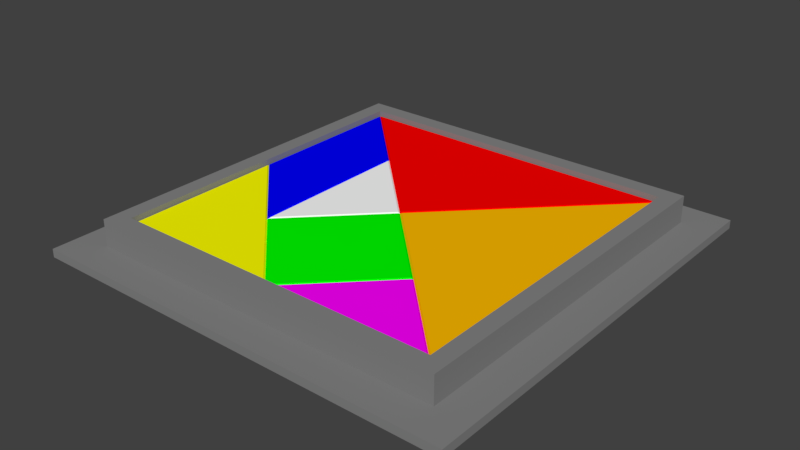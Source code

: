 # Source: tangram.blend  (saved by Blender 3.4.6; exported with 4.5.12 LTS)
import bpy
from mathutils import Matrix  # noqa: F401  (used for matrix-valued properties, if any)

bpy.ops.wm.read_factory_settings(use_empty=True)
scene = bpy.context.scene
scene.name = 'Scene'

# ---- collections
col_collection_1 = bpy.data.collections.new('Collection 1'); scene.collection.children.link(col_collection_1)

# ---- materials (node trees are filled in below, after node groups)
mat_arancio = bpy.data.materials.new('arancio')
mat_arancio.alpha_threshold = 0.0
mat_arancio.use_transparent_shadow = False
mat_arancio.diffuse_color = (1.0, 0.502, 0.0, 1.0)
mat_arancio.roughness = 0.5
mat_giallo = bpy.data.materials.new('giallo')
mat_giallo.alpha_threshold = 0.0
mat_giallo.use_transparent_shadow = False
mat_giallo.diffuse_color = (1.0, 1.0, 0.0, 1.0)
mat_giallo.roughness = 0.5
mat_grigio = bpy.data.materials.new('grigio')
mat_grigio.alpha_threshold = 0.0
mat_grigio.use_transparent_shadow = False
mat_grigio.diffuse_color = (1.0, 1.0, 1.0, 1.0)
mat_grigio.roughness = 0.5
mat_blu = bpy.data.materials.new('blu')
mat_blu.alpha_threshold = 0.0
mat_blu.use_transparent_shadow = False
mat_blu.diffuse_color = (0.0, 0.0, 1.0, 1.0)
mat_blu.roughness = 0.5
mat_verde = bpy.data.materials.new('verde')
mat_verde.alpha_threshold = 0.0
mat_verde.use_transparent_shadow = False
mat_verde.diffuse_color = (0.0, 1.0, 0.0, 1.0)
mat_verde.roughness = 0.5
mat_viola = bpy.data.materials.new('viola')
mat_viola.alpha_threshold = 0.0
mat_viola.use_transparent_shadow = False
mat_viola.diffuse_color = (1.0, 0.0, 1.0, 1.0)
mat_viola.roughness = 0.5
mat_rosso = bpy.data.materials.new('Rosso')
mat_rosso.alpha_threshold = 0.0
mat_rosso.use_transparent_shadow = False
mat_rosso.diffuse_color = (1.0, 0.0, 0.0, 1.0)
mat_rosso.roughness = 0.5
mat_base = bpy.data.materials.new('base')
mat_base.alpha_threshold = 0.0
mat_base.use_transparent_shadow = False
mat_base.diffuse_color = (0.2353, 0.2353, 0.2353, 1.0)
mat_base.roughness = 0.5

# ---- material node trees

# ---- world
world_world = bpy.data.worlds.new('World'); scene.world = world_world
world_world.color = (0.05088, 0.05088, 0.05088)
world_world.use_sun_shadow = False
world_world.sun_shadow_jitter_overblur = 0.0
world_world.cycles.sampling_method = 'MANUAL'

# ---- meshes
me_piece1 = bpy.data.meshes.new('piece1')
me_piece1.from_pydata([(-0.07014, -0.1541, -0.00984), (-0.07014, -0.1541, -0.00984), (0.08394, 0.0, -0.00984), (0.08394, 0.0, -0.00984), (0.08394, 0.0, -0.00984), (-0.07014, -0.1541, 0.00984), (-0.07014, -0.1541, 0.00984), (-0.07014, 0.1541, 0.00984), (-0.07014, 0.1541, 0.00984), (0.08394, 0.0, 0.00984), (0.08394, 0.0, 0.00984), (0.08394, 0.0, 0.00984), (-0.07014, 0.1541, -0.00984), (-0.07014, 0.1541, -0.00984), (0.0859, 0.0, 0.00862), (0.0859, 0.0, 0.00862), (-0.07153, 0.1574, -0.00862), (-0.07153, -0.1574, -0.00862), (0.0859, 0.0, -0.00862), (0.0859, 0.0, -0.00862), (-0.07153, 0.1574, 0.00862), (-0.07153, -0.1574, 0.00862)], [], [(12, 16, 18), (12, 18, 2), (7, 5, 9), (0, 16, 12), (16, 0, 17), (0, 3, 19), (0, 19, 17), (13, 4, 1), (8, 20, 6), (6, 20, 21), (20, 8, 10), (20, 10, 14), (15, 11, 6), (15, 6, 21), (20, 14, 18), (20, 18, 16), (21, 20, 16), (21, 16, 17), (15, 21, 17), (15, 17, 19)])
me_piece1.polygons.foreach_set('use_smooth', [True] * 20)
_k = set([(0, 16), (0, 17), (0, 19), (6, 15), (6, 21), (8, 20), (12, 16), (12, 18), (14, 20), (15, 17), (15, 21), (16, 17), (16, 18), (16, 20), (17, 19), (17, 21), (18, 20), (20, 21)])
me_piece1.attributes.new('sharp_edge', 'BOOLEAN', 'EDGE').data.foreach_set('value', [ (min(e.vertices), max(e.vertices)) in _k for e in me_piece1.edges])
_uv = me_piece1.uv_layers.new(name='UVMap')
_uv.uv.foreach_set('vector', [0.9912, 0.01067, 1.0, 0.0, 0.0, 0.5, 0.9912, 0.01067, 0.0, 0.5, 0.0125, 0.5, 0.9912, 0.01067, 0.9912, 0.9893, 0.0125, 0.5, 0.9912, 0.9893, 1.0, 0.0, 0.9912, 0.01067, 1.0, 0.0, 0.9912, 0.9893, 1.0, 1.0, 0.9912, 0.9893, 0.0125, 0.5, 0.0, 0.5, 0.9912, 0.9893, 0.0, 0.5, 1.0, 1.0, 0.9912, 0.01067, 0.0125, 0.5, 0.9912, 0.9893, 0.9912, 0.01067, 1.0, 0.0, 0.9912, 0.9893, 0.9912, 0.9893, 1.0, 0.0, 1.0, 1.0, 1.0, 0.0, 0.9912, 0.01067, 0.0125, 0.5, 1.0, 0.0, 0.0125, 0.5, 0.0, 0.5, 0.0, 0.5, 0.0125, 0.5, 0.9912, 0.9893, 0.0, 0.5, 0.9912, 0.9893, 1.0, 1.0, 1.0, 0.0, 0.0, 0.5, 0.0, 0.5, 1.0, 0.0, 0.0, 0.5, 1.0, 0.0, 1.0, 1.0, 1.0, 0.0, 1.0, 0.0, 1.0, 1.0, 1.0, 0.0, 1.0, 1.0, 0.0, 0.5, 1.0, 1.0, 1.0, 1.0, 0.0, 0.5, 1.0, 1.0, 0.0, 0.5])
me_piece1.materials.append(mat_arancio)
me_piece1.use_remesh_preserve_volume = False
me_piece1.use_remesh_preserve_attributes = False
me_piece1.use_mirror_vertex_groups = False
me_piece1.update()
me_piece1.normals_split_custom_set([tuple(v) for v in zip(*[iter([0.466, 0.466, -0.7522, 0.466, 0.466, -0.7522, 0.466, 0.466, -0.7522, 0.466, 0.466, -0.7522, 0.466, 0.466, -0.7522, 0.466, 0.466, -0.7522, 0.0, 0.0, 1.0, 0.0, 0.0, 1.0, 0.0, 0.0, 1.0, -0.659, 0.0, -0.7522, -0.659, 0.0, -0.7522, -0.659, 0.0, -0.7522, -0.659, 0.0, -0.7522, -0.659, 0.0, -0.7522, -0.659, 0.0, -0.7522, 0.466, -0.466, -0.7522, 0.466, -0.466, -0.7522, 0.466, -0.466, -0.7522, 0.466, -0.466, -0.7522, 0.466, -0.466, -0.7522, 0.466, -0.466, -0.7522, 0.0, 0.0, -1.0, 0.0, 0.0, -1.0, 0.0, 0.0, -1.0, -0.659, 0.0, 0.7522, -0.659, 0.0, 0.7522, -0.659, 0.0, 0.7522, -0.659, 0.0, 0.7522, -0.659, 0.0, 0.7522, -0.659, 0.0, 0.7522, 0.466, 0.466, 0.7522, 0.466, 0.466, 0.7522, 0.466, 0.466, 0.7522, 0.466, 0.466, 0.7522, 0.466, 0.466, 0.7522, 0.466, 0.466, 0.7522, 0.466, -0.466, 0.7522, 0.466, -0.466, 0.7522, 0.466, -0.466, 0.7522, 0.466, -0.466, 0.7522, 0.466, -0.466, 0.7522, 0.466, -0.466, 0.7522, 0.7071, 0.7071, 0.0, 0.7071, 0.7071, 0.0, 0.7071, 0.7071, 0.0, 0.7071, 0.7071, 0.0, 0.7071, 0.7071, 0.0, 0.7071, 0.7071, 0.0, -1.0, 0.0, 0.0, -1.0, 0.0, 0.0, -1.0, 0.0, 0.0, -1.0, 0.0, 0.0, -1.0, 0.0, 0.0, -1.0, 0.0, 0.0, 0.7071, -0.7071, 0.0, 0.7071, -0.7071, 0.0, 0.7071, -0.7071, 0.0, 0.7071, -0.7071, 0.0, 0.7071, -0.7071, 0.0, 0.7071, -0.7071, 0.0])] * 3)])
me_piece2 = bpy.data.meshes.new('piece2')
me_piece2.from_pydata([(0.04157, -0.1111, -0.00984), (0.04157, -0.1111, -0.00984), (-0.1111, 0.04157, 0.00984), (-0.1111, 0.04157, 0.00984), (0.04157, -0.1111, 0.00984), (0.04157, -0.1111, 0.00984), (0.04157, 0.04157, 0.00984), (0.04157, 0.04157, 0.00984), (0.04157, 0.04157, 0.00984), (-0.1111, 0.04157, -0.00984), (-0.1111, 0.04157, -0.00984), (0.04157, 0.04157, -0.00984), (0.04157, 0.04157, -0.00984), (0.04157, 0.04157, -0.00984), (0.04296, -0.1145, -0.00862), (-0.1145, 0.04296, 0.00862), (0.04296, 0.04296, 0.00862), (0.04296, 0.04296, 0.00862), (0.04296, -0.1145, 0.00862), (-0.1145, 0.04296, -0.00862), (0.04296, 0.04296, -0.00862), (0.04296, 0.04296, -0.00862)], [], [(2, 4, 6), (7, 16, 3), (3, 16, 15), (5, 3, 15), (5, 15, 18), (8, 5, 18), (8, 18, 17), (0, 9, 11), (20, 12, 10), (20, 10, 19), (14, 19, 10), (14, 10, 1), (21, 14, 1), (21, 1, 13), (18, 15, 19), (18, 19, 14), (16, 20, 19), (16, 19, 15), (17, 18, 14), (17, 14, 21)])
me_piece2.polygons.foreach_set('use_smooth', [True] * 20)
_k = set([(1, 14), (1, 21), (3, 15), (3, 16), (5, 18), (10, 19), (10, 20), (14, 17), (14, 18), (14, 19), (14, 21), (15, 16), (15, 18), (15, 19), (17, 18), (19, 20)])
me_piece2.attributes.new('sharp_edge', 'BOOLEAN', 'EDGE').data.foreach_set('value', [ (min(e.vertices), max(e.vertices)) in _k for e in me_piece2.edges])
_uv = me_piece2.uv_layers.new(name='UVMap')
_uv.uv.foreach_set('vector', [0.9787, 0.008839, 0.008839, 0.9787, 0.008839, 0.008839, 0.008839, 0.008839, 1.667e-07, 0.0, 0.9787, 0.008839, 0.9787, 0.008839, 1.667e-07, 0.0, 1.0, 1.667e-07, 0.008839, 0.9787, 0.9787, 0.008839, 1.0, 1.667e-07, 0.008839, 0.9787, 1.0, 1.667e-07, 0.0, 1.0, 0.008839, 0.008839, 0.008839, 0.9787, 0.0, 1.0, 0.008839, 0.008839, 0.0, 1.0, 1.667e-07, 0.0, 0.008839, 0.9787, 0.9787, 0.008839, 0.008839, 0.008839, 1.667e-07, 0.0, 0.008839, 0.008839, 0.9787, 0.008839, 1.667e-07, 0.0, 0.9787, 0.008839, 1.0, 1.667e-07, 0.0, 1.0, 1.0, 1.667e-07, 0.9787, 0.008839, 0.0, 1.0, 0.9787, 0.008839, 0.008839, 0.9787, 1.667e-07, 0.0, 0.0, 1.0, 0.008839, 0.9787, 1.667e-07, 0.0, 0.008839, 0.9787, 0.008839, 0.008839, 0.0, 1.0, 1.0, 1.667e-07, 1.0, 1.667e-07, 0.0, 1.0, 1.0, 1.667e-07, 0.0, 1.0, 1.667e-07, 0.0, 1.667e-07, 0.0, 1.0, 1.667e-07, 1.667e-07, 0.0, 1.0, 1.667e-07, 1.0, 1.667e-07, 1.667e-07, 0.0, 0.0, 1.0, 0.0, 1.0, 1.667e-07, 0.0, 0.0, 1.0, 1.667e-07, 0.0])
me_piece2.materials.append(mat_giallo)
me_piece2.use_remesh_preserve_volume = False
me_piece2.use_remesh_preserve_attributes = False
me_piece2.use_mirror_vertex_groups = False
me_piece2.update()
me_piece2.normals_split_custom_set([tuple(v) for v in zip(*[iter([0.0, 0.0, 1.0, 0.0, 0.0, 1.0, 0.0, 0.0, 1.0, 6.44e-08, 0.659, 0.7522, 6.44e-08, 0.659, 0.7522, 6.44e-08, 0.659, 0.7522, 0.0, 0.659, 0.7522, 0.0, 0.659, 0.7522, 0.0, 0.659, 0.7522, -0.466, -0.466, 0.7522, -0.466, -0.466, 0.7522, -0.466, -0.466, 0.7522, -0.466, -0.466, 0.7522, -0.466, -0.466, 0.7522, -0.466, -0.466, 0.7522, 0.659, 0.0, 0.7522, 0.659, 0.0, 0.7522, 0.659, 0.0, 0.7522, 0.659, 0.0, 0.7522, 0.659, 0.0, 0.7522, 0.659, 0.0, 0.7522, -2.591e-09, 0.0, -1.0, -2.591e-09, 0.0, -1.0, -2.591e-09, 0.0, -1.0, 5.932e-08, 0.659, -0.7522, 5.932e-08, 0.659, -0.7522, 5.932e-08, 0.659, -0.7522, 0.0, 0.659, -0.7522, 0.0, 0.659, -0.7522, 0.0, 0.659, -0.7522, -0.466, -0.466, -0.7522, -0.466, -0.466, -0.7522, -0.466, -0.466, -0.7522, -0.466, -0.466, -0.7522, -0.466, -0.466, -0.7522, -0.466, -0.466, -0.7522, 0.659, 0.0, -0.7522, 0.659, 0.0, -0.7522, 0.659, 0.0, -0.7522, 0.659, 0.0, -0.7522, 0.659, 0.0, -0.7522, 0.659, 0.0, -0.7522, -0.7071, -0.7071, 0.0, -0.7071, -0.7071, 0.0, -0.7071, -0.7071, 0.0, -0.7071, -0.7071, 0.0, -0.7071, -0.7071, 0.0, -0.7071, -0.7071, 0.0, 0.0, 1.0, 0.0, 0.0, 1.0, 0.0, 0.0, 1.0, 0.0, 0.0, 1.0, 0.0, 0.0, 1.0, 0.0, 0.0, 1.0, 0.0, 1.0, 0.0, 0.0, 1.0, 0.0, 0.0, 1.0, 0.0, 0.0, 1.0, 0.0, 0.0, 1.0, 0.0, 0.0, 1.0, 0.0, 0.0])] * 3)])
me_piece3 = bpy.data.meshes.new('piece3')
me_piece3.from_pydata([(0.03436, 0.07536, -0.00984), (0.03436, 0.07536, -0.00984), (-0.041, 6.773e-10, 0.00984), (-0.041, 6.773e-10, 0.00984), (-0.041, 6.773e-10, 0.00984), (0.03436, 0.07536, 0.00984), (0.03436, 0.07536, 0.00984), (0.03436, -0.07536, 0.00984), (0.03436, -0.07536, 0.00984), (0.03436, -0.07536, -0.00984), (0.03436, -0.07536, -0.00984), (-0.041, 6.773e-10, -0.00984), (-0.041, 6.773e-10, -0.00984), (-0.041, 6.773e-10, -0.00984), (0.03575, 0.07872, -0.00862), (0.03575, -0.07872, 0.00862), (-0.04297, 6.773e-10, 0.00862), (-0.04297, 6.773e-10, 0.00862), (0.03575, 0.07872, 0.00862), (0.03575, -0.07872, -0.00862), (-0.04297, 6.773e-10, -0.00862), (-0.04297, 6.773e-10, -0.00862)], [], [(7, 2, 16), (7, 16, 15), (8, 5, 3), (6, 7, 15), (6, 15, 18), (4, 6, 18), (4, 18, 17), (0, 9, 11), (19, 20, 12), (19, 12, 10), (14, 19, 10), (14, 10, 1), (21, 14, 1), (21, 1, 13), (18, 15, 19), (18, 19, 14), (15, 16, 20), (15, 20, 19), (17, 18, 14), (17, 14, 21)])
me_piece3.polygons.foreach_set('use_smooth', [True] * 20)
_k = set([(1, 14), (1, 21), (6, 18), (7, 15), (7, 16), (10, 19), (14, 17), (14, 18), (14, 19), (14, 21), (15, 16), (15, 18), (15, 19), (15, 20), (17, 18), (19, 20)])
me_piece3.attributes.new('sharp_edge', 'BOOLEAN', 'EDGE').data.foreach_set('value', [ (min(e.vertices), max(e.vertices)) in _k for e in me_piece3.edges])
_uv = me_piece3.uv_layers.new(name='UVMap')
_uv.uv.foreach_set('vector', [0.01768, 0.9787, 0.975, 0.5, 1.0, 0.5, 0.01768, 0.9787, 1.0, 0.5, 0.0, 1.0, 0.01768, 0.9787, 0.01768, 0.02134, 0.975, 0.5, 0.01768, 0.02134, 0.01768, 0.9787, 0.0, 1.0, 0.01768, 0.02134, 0.0, 1.0, 0.0, 0.0, 0.975, 0.5, 0.01768, 0.02134, 0.0, 0.0, 0.975, 0.5, 0.0, 0.0, 1.0, 0.5, 0.01768, 0.02134, 0.01768, 0.9787, 0.975, 0.5, 0.0, 1.0, 1.0, 0.5, 0.975, 0.5, 0.0, 1.0, 0.975, 0.5, 0.01768, 0.9787, 0.0, 0.0, 0.0, 1.0, 0.01768, 0.9787, 0.0, 0.0, 0.01768, 0.9787, 0.01768, 0.02134, 1.0, 0.5, 0.0, 0.0, 0.01768, 0.02134, 1.0, 0.5, 0.01768, 0.02134, 0.975, 0.5, 0.0, 0.0, 0.0, 1.0, 0.0, 1.0, 0.0, 0.0, 0.0, 1.0, 0.0, 0.0, 0.0, 1.0, 1.0, 0.5, 1.0, 0.5, 0.0, 1.0, 1.0, 0.5, 0.0, 1.0, 1.0, 0.5, 0.0, 0.0, 0.0, 0.0, 1.0, 0.5, 0.0, 0.0, 1.0, 0.5])
me_piece3.materials.append(mat_grigio)
me_piece3.use_remesh_preserve_volume = False
me_piece3.use_remesh_preserve_attributes = False
me_piece3.use_mirror_vertex_groups = False
me_piece3.update()
me_piece3.normals_split_custom_set([tuple(v) for v in zip(*[iter([-0.466, -0.466, 0.7522, -0.466, -0.466, 0.7522, -0.466, -0.466, 0.7522, -0.466, -0.466, 0.7522, -0.466, -0.466, 0.7522, -0.466, -0.466, 0.7522, 0.0, 0.0, 1.0, 0.0, 0.0, 1.0, 0.0, 0.0, 1.0, 0.659, 0.0, 0.7522, 0.659, 0.0, 0.7522, 0.659, 0.0, 0.7522, 0.659, 0.0, 0.7522, 0.659, 0.0, 0.7522, 0.659, 0.0, 0.7522, -0.466, 0.466, 0.7522, -0.466, 0.466, 0.7522, -0.466, 0.466, 0.7522, -0.466, 0.466, 0.7522, -0.466, 0.466, 0.7522, -0.466, 0.466, 0.7522, 0.0, 0.0, -1.0, 0.0, 0.0, -1.0, 0.0, 0.0, -1.0, -0.466, -0.466, -0.7522, -0.466, -0.466, -0.7522, -0.466, -0.466, -0.7522, -0.466, -0.466, -0.7522, -0.466, -0.466, -0.7522, -0.466, -0.466, -0.7522, 0.659, 0.0, -0.7522, 0.659, 0.0, -0.7522, 0.659, 0.0, -0.7522, 0.659, 0.0, -0.7522, 0.659, 0.0, -0.7522, 0.659, 0.0, -0.7522, -0.466, 0.466, -0.7522, -0.466, 0.466, -0.7522, -0.466, 0.466, -0.7522, -0.466, 0.466, -0.7522, -0.466, 0.466, -0.7522, -0.466, 0.466, -0.7522, 1.0, 0.0, 0.0, 1.0, 0.0, 0.0, 1.0, 0.0, 0.0, 1.0, 0.0, 0.0, 1.0, 0.0, 0.0, 1.0, 0.0, 0.0, -0.7071, -0.7071, 0.0, -0.7071, -0.7071, 0.0, -0.7071, -0.7071, 0.0, -0.7071, -0.7071, 0.0, -0.7071, -0.7071, 0.0, -0.7071, -0.7071, 0.0, -0.7071, 0.7071, 0.0, -0.7071, 0.7071, 0.0, -0.7071, 0.7071, 0.0, -0.7071, 0.7071, 0.0, -0.7071, 0.7071, 0.0, -0.7071, 0.7071, 0.0])] * 3)])
me_piece4 = bpy.data.meshes.new('piece4')
me_piece4.from_pydata([(0.04349, -0.1091, -0.00984), (0.04349, -0.1091, -0.00984), (-0.03244, 0.1203, 0.00984), (-0.03244, 0.1203, 0.00984), (0.04349, 0.04436, 0.00984), (0.04349, 0.04436, 0.00984), (0.04349, -0.1091, 0.00984), (0.04349, -0.1091, 0.00984), (-0.03244, -0.0332, 0.00984), (-0.03244, -0.0332, 0.00984), (-0.03244, -0.0332, 0.00984), (-0.03244, -0.0332, -0.00984), (-0.03244, -0.0332, -0.00984), (-0.03244, -0.0332, -0.00984), (0.04488, 0.04494, 0.00862), (-0.03244, 0.1203, -0.00984), (-0.03244, 0.1203, -0.00984), (0.04349, 0.04436, -0.00984), (0.04349, 0.04436, -0.00984), (0.04488, -0.1125, 0.00862), (-0.03384, -0.03378, 0.00862), (-0.03384, -0.03378, 0.00862), (0.04488, -0.1125, -0.008621), (-0.03384, 0.1237, -0.008621), (-0.03384, 0.1237, 0.00862), (0.04488, 0.04494, -0.008621), (-0.03384, -0.03378, -0.008621), (-0.03384, -0.03378, -0.008621)], [], [(6, 8, 20), (6, 20, 19), (4, 2, 9), (4, 9, 7), (5, 6, 19), (5, 19, 14), (3, 5, 14), (3, 14, 24), (10, 3, 24), (10, 24, 21), (15, 17, 11), (0, 11, 17), (22, 26, 12), (22, 12, 1), (25, 22, 1), (25, 1, 18), (23, 25, 18), (23, 18, 16), (27, 23, 16), (27, 16, 13), (24, 14, 25), (24, 25, 23), (14, 19, 22), (14, 22, 25), (19, 20, 26), (19, 26, 22), (21, 24, 23), (21, 23, 27)])
me_piece4.polygons.foreach_set('use_smooth', [True] * 28)
_k = set([(1, 22), (3, 24), (5, 14), (6, 19), (6, 20), (14, 19), (14, 24), (14, 25), (16, 23), (16, 27), (18, 25), (19, 20), (19, 22), (19, 26), (21, 23), (21, 24), (22, 25), (22, 26), (23, 24), (23, 25), (23, 27)])
me_piece4.attributes.new('sharp_edge', 'BOOLEAN', 'EDGE').data.foreach_set('value', [ (min(e.vertices), max(e.vertices)) in _k for e in me_piece4.edges])
_uv = me_piece4.uv_layers.new(name='UVMap')
_uv.uv.foreach_set('vector', [0.01768, 0.9858, 0.9823, 0.6642, 1.0, 0.6667, 0.01768, 0.9858, 1.0, 0.6667, 0.0, 1.0, 0.01768, 0.3358, 0.9823, 0.01423, 0.9823, 0.6642, 0.01768, 0.3358, 0.9823, 0.6642, 0.01768, 0.9858, 0.01768, 0.3358, 0.01768, 0.9858, 0.0, 1.0, 0.01768, 0.3358, 0.0, 1.0, 3.334e-07, 0.3333, 0.9823, 0.01423, 0.01768, 0.3358, 3.334e-07, 0.3333, 0.9823, 0.01423, 3.334e-07, 0.3333, 1.0, 0.0, 0.9823, 0.6642, 0.9823, 0.01423, 1.0, 0.0, 0.9823, 0.6642, 1.0, 0.0, 1.0, 0.6667, 0.9823, 0.01423, 0.01768, 0.3358, 0.9823, 0.6642, 0.01768, 0.9858, 0.9823, 0.6642, 0.01768, 0.3358, 0.0, 1.0, 1.0, 0.6667, 0.9823, 0.6642, 0.0, 1.0, 0.9823, 0.6642, 0.01768, 0.9858, 3.334e-07, 0.3333, 0.0, 1.0, 0.01768, 0.9858, 3.334e-07, 0.3333, 0.01768, 0.9858, 0.01768, 0.3358, 1.0, 0.0, 3.334e-07, 0.3333, 0.01768, 0.3358, 1.0, 0.0, 0.01768, 0.3358, 0.9823, 0.01423, 1.0, 0.6667, 1.0, 0.0, 0.9823, 0.01423, 1.0, 0.6667, 0.9823, 0.01423, 0.9823, 0.6642, 1.0, 0.0, 3.334e-07, 0.3333, 3.334e-07, 0.3333, 1.0, 0.0, 3.334e-07, 0.3333, 1.0, 0.0, 3.334e-07, 0.3333, 0.0, 1.0, 0.0, 1.0, 3.334e-07, 0.3333, 0.0, 1.0, 3.334e-07, 0.3333, 0.0, 1.0, 1.0, 0.6667, 1.0, 0.6667, 0.0, 1.0, 1.0, 0.6667, 0.0, 1.0, 1.0, 0.6667, 1.0, 0.0, 1.0, 0.0, 1.0, 0.6667, 1.0, 0.0, 1.0, 0.6667])
me_piece4.materials.append(mat_blu)
me_piece4.use_remesh_preserve_volume = False
me_piece4.use_remesh_preserve_attributes = False
me_piece4.use_mirror_vertex_groups = False
me_piece4.update()
me_piece4.normals_split_custom_set([tuple(v) for v in zip(*[iter([-0.466, -0.466, 0.7522, -0.466, -0.466, 0.7522, -0.466, -0.466, 0.7522, -0.466, -0.466, 0.7522, -0.466, -0.466, 0.7522, -0.466, -0.466, 0.7522, 0.0, 0.0, 1.0, 0.0, 0.0, 1.0, 0.0, 0.0, 1.0, 0.0, 0.0, 1.0, 0.0, 0.0, 1.0, 0.0, 0.0, 1.0, 0.659, 0.0, 0.7522, 0.659, 0.0, 0.7522, 0.659, 0.0, 0.7522, 0.659, 0.0, 0.7522, 0.659, 0.0, 0.7522, 0.659, 0.0, 0.7522, 0.466, 0.466, 0.7522, 0.466, 0.466, 0.7522, 0.466, 0.466, 0.7522, 0.466, 0.466, 0.7522, 0.466, 0.466, 0.7522, 0.466, 0.466, 0.7522, -0.659, 0.0, 0.7522, -0.659, 0.0, 0.7522, -0.659, 0.0, 0.7522, -0.659, 0.0, 0.7522, -0.659, 0.0, 0.7522, -0.659, 0.0, 0.7522, 0.0, 0.0, -1.0, 0.0, 0.0, -1.0, 0.0, 0.0, -1.0, 0.0, 0.0, -1.0, 0.0, 0.0, -1.0, 0.0, 0.0, -1.0, -0.466, -0.466, -0.7522, -0.466, -0.466, -0.7522, -0.466, -0.466, -0.7522, -0.466, -0.466, -0.7522, -0.466, -0.466, -0.7522, -0.466, -0.466, -0.7522, 0.659, 0.0, -0.7522, 0.659, 0.0, -0.7522, 0.659, 0.0, -0.7522, 0.659, 0.0, -0.7522, 0.659, 0.0, -0.7522, 0.659, 0.0, -0.7522, 0.466, 0.466, -0.7522, 0.466, 0.466, -0.7522, 0.466, 0.466, -0.7522, 0.466, 0.466, -0.7522, 0.466, 0.466, -0.7522, 0.466, 0.466, -0.7522, -0.659, 0.0, -0.7522, -0.659, 0.0, -0.7522, -0.659, 0.0, -0.7522, -0.659, 0.0, -0.7522, -0.659, 0.0, -0.7522, -0.659, 0.0, -0.7522, 0.7071, 0.7071, 0.0, 0.7071, 0.7071, 0.0, 0.7071, 0.7071, 0.0, 0.7071, 0.7071, 0.0, 0.7071, 0.7071, 0.0, 0.7071, 0.7071, 0.0, 1.0, 0.0, 0.0, 1.0, 0.0, 0.0, 1.0, 0.0, 0.0, 1.0, 0.0, 0.0, 1.0, 0.0, 0.0, 1.0, 0.0, 0.0, -0.7071, -0.7071, 0.0, -0.7071, -0.7071, 0.0, -0.7071, -0.7071, 0.0, -0.7071, -0.7071, 0.0, -0.7071, -0.7071, 0.0, -0.7071, -0.7071, 0.0, -1.0, 0.0, 0.0, -1.0, 0.0, 0.0, -1.0, 0.0, 0.0, -1.0, 0.0, 0.0, -1.0, 0.0, 0.0, -1.0, 0.0, 0.0])] * 3)])
me_piece5 = bpy.data.meshes.new('piece5')
me_piece5.from_pydata([(0.0111, -0.07675, -0.00984), (0.0111, -0.07675, -0.00984), (0.0111, 0.07675, 0.00984), (0.0111, 0.07675, 0.00984), (0.08785, -1.49e-08, 0.00984), (0.08785, -1.49e-08, 0.00984), (0.0111, -0.07675, 0.00984), (0.0111, -0.07675, 0.00984), (-0.06564, -1.49e-08, 0.00984), (-0.06564, -1.49e-08, 0.00984), (-0.06564, -1.49e-08, 0.00984), (-0.06564, -1.49e-08, -0.00984), (-0.06564, -1.49e-08, -0.00984), (-0.06564, -1.49e-08, -0.00984), (0.08982, -1.49e-08, 0.00862), (0.0111, 0.07675, -0.00984), (0.0111, 0.07675, -0.00984), (0.08785, -1.49e-08, -0.00984), (0.08785, -1.49e-08, -0.00984), (0.0111, -0.07872, 0.00862), (-0.06761, -1.49e-08, 0.00862), (-0.06761, -1.49e-08, 0.00862), (0.0111, -0.07872, -0.008621), (0.0111, 0.07872, -0.008621), (0.0111, 0.07872, 0.00862), (0.08982, -1.49e-08, -0.008621), (-0.06761, -1.49e-08, -0.008621), (-0.06761, -1.49e-08, -0.008621)], [], [(6, 8, 20), (6, 20, 19), (2, 9, 4), (4, 9, 7), (5, 6, 19), (5, 19, 14), (3, 5, 14), (3, 14, 24), (10, 3, 24), (10, 24, 21), (15, 17, 11), (0, 11, 17), (22, 26, 12), (22, 12, 1), (25, 22, 1), (25, 1, 18), (23, 25, 18), (23, 18, 16), (27, 23, 16), (27, 16, 13), (24, 14, 25), (24, 25, 23), (14, 19, 22), (14, 22, 25), (19, 20, 26), (19, 26, 22), (21, 24, 23), (21, 23, 27)])
me_piece5.polygons.foreach_set('use_smooth', [True] * 28)
_k = set([(1, 22), (3, 24), (5, 14), (6, 19), (6, 20), (14, 19), (14, 24), (14, 25), (16, 23), (16, 27), (18, 25), (19, 20), (19, 22), (19, 26), (21, 23), (21, 24), (22, 25), (22, 26), (23, 24), (23, 25), (23, 27)])
me_piece5.attributes.new('sharp_edge', 'BOOLEAN', 'EDGE').data.foreach_set('value', [ (min(e.vertices), max(e.vertices)) in _k for e in me_piece5.edges])
_uv = me_piece5.uv_layers.new(name='UVMap')
_uv.uv.foreach_set('vector', [0.5, 0.9875, 0.9875, 0.5, 1.0, 0.5, 0.5, 0.9875, 1.0, 0.5, 0.5, 1.0, 0.5, 0.0125, 0.9875, 0.5, 0.0125, 0.5, 0.0125, 0.5, 0.9875, 0.5, 0.5, 0.9875, 0.0125, 0.5, 0.5, 0.9875, 0.5, 1.0, 0.0125, 0.5, 0.5, 1.0, 0.0, 0.5, 0.5, 0.0125, 0.0125, 0.5, 0.0, 0.5, 0.5, 0.0125, 0.0, 0.5, 0.5, 0.0, 0.9875, 0.5, 0.5, 0.0125, 0.5, 0.0, 0.9875, 0.5, 0.5, 0.0, 1.0, 0.5, 0.5, 0.0125, 0.0125, 0.5, 0.9875, 0.5, 0.5, 0.9875, 0.9875, 0.5, 0.0125, 0.5, 0.5, 1.0, 1.0, 0.5, 0.9875, 0.5, 0.5, 1.0, 0.9875, 0.5, 0.5, 0.9875, 0.0, 0.5, 0.5, 1.0, 0.5, 0.9875, 0.0, 0.5, 0.5, 0.9875, 0.0125, 0.5, 0.5, 0.0, 0.0, 0.5, 0.0125, 0.5, 0.5, 0.0, 0.0125, 0.5, 0.5, 0.0125, 1.0, 0.5, 0.5, 0.0, 0.5, 0.0125, 1.0, 0.5, 0.5, 0.0125, 0.9875, 0.5, 0.5, 0.0, 0.0, 0.5, 0.0, 0.5, 0.5, 0.0, 0.0, 0.5, 0.5, 0.0, 0.0, 0.5, 0.5, 1.0, 0.5, 1.0, 0.0, 0.5, 0.5, 1.0, 0.0, 0.5, 0.5, 1.0, 1.0, 0.5, 1.0, 0.5, 0.5, 1.0, 1.0, 0.5, 0.5, 1.0, 1.0, 0.5, 0.5, 0.0, 0.5, 0.0, 1.0, 0.5, 0.5, 0.0, 1.0, 0.5])
me_piece5.materials.append(mat_verde)
me_piece5.use_remesh_preserve_volume = False
me_piece5.use_remesh_preserve_attributes = False
me_piece5.use_mirror_vertex_groups = False
me_piece5.update()
me_piece5.normals_split_custom_set([tuple(v) for v in zip(*[iter([-0.466, -0.466, 0.7522, -0.466, -0.466, 0.7522, -0.466, -0.466, 0.7522, -0.466, -0.466, 0.7522, -0.466, -0.466, 0.7522, -0.466, -0.466, 0.7522, 0.0, 0.0, 1.0, 0.0, 0.0, 1.0, 0.0, 0.0, 1.0, 0.0, 0.0, 1.0, 0.0, 0.0, 1.0, 0.0, 0.0, 1.0, 0.466, -0.466, 0.7522, 0.466, -0.466, 0.7522, 0.466, -0.466, 0.7522, 0.466, -0.466, 0.7522, 0.466, -0.466, 0.7522, 0.466, -0.466, 0.7522, 0.466, 0.466, 0.7522, 0.466, 0.466, 0.7522, 0.466, 0.466, 0.7522, 0.466, 0.466, 0.7522, 0.466, 0.466, 0.7522, 0.466, 0.466, 0.7522, -0.466, 0.466, 0.7522, -0.466, 0.466, 0.7522, -0.466, 0.466, 0.7522, -0.466, 0.466, 0.7522, -0.466, 0.466, 0.7522, -0.466, 0.466, 0.7522, 0.0, 0.0, -1.0, 0.0, 0.0, -1.0, 0.0, 0.0, -1.0, 0.0, 0.0, -1.0, 0.0, 0.0, -1.0, 0.0, 0.0, -1.0, -0.466, -0.466, -0.7522, -0.466, -0.466, -0.7522, -0.466, -0.466, -0.7522, -0.466, -0.466, -0.7522, -0.466, -0.466, -0.7522, -0.466, -0.466, -0.7522, 0.466, -0.466, -0.7522, 0.466, -0.466, -0.7522, 0.466, -0.466, -0.7522, 0.466, -0.466, -0.7522, 0.466, -0.466, -0.7522, 0.466, -0.466, -0.7522, 0.466, 0.466, -0.7522, 0.466, 0.466, -0.7522, 0.466, 0.466, -0.7522, 0.466, 0.466, -0.7522, 0.466, 0.466, -0.7522, 0.466, 0.466, -0.7522, -0.466, 0.466, -0.7522, -0.466, 0.466, -0.7522, -0.466, 0.466, -0.7522, -0.466, 0.466, -0.7522, -0.466, 0.466, -0.7522, -0.466, 0.466, -0.7522, 0.7071, 0.7071, 0.0, 0.7071, 0.7071, 0.0, 0.7071, 0.7071, 0.0, 0.7071, 0.7071, 0.0, 0.7071, 0.7071, 0.0, 0.7071, 0.7071, 0.0, 0.7071, -0.7071, 0.0, 0.7071, -0.7071, 0.0, 0.7071, -0.7071, 0.0, 0.7071, -0.7071, 0.0, 0.7071, -0.7071, 0.0, 0.7071, -0.7071, 0.0, -0.7071, -0.7071, 0.0, -0.7071, -0.7071, 0.0, -0.7071, -0.7071, 0.0, -0.7071, -0.7071, 0.0, -0.7071, -0.7071, 0.0, -0.7071, -0.7071, 0.0, -0.7071, 0.7071, 0.0, -0.7071, 0.7071, 0.0, -0.7071, 0.7071, 0.0, -0.7071, 0.7071, 0.0, -0.7071, 0.7071, 0.0, -0.7071, 0.7071, 0.0])] * 3)])
me_piece6 = bpy.data.meshes.new('piece6')
me_piece6.from_pydata([(-0.01401, -0.05501, -0.00984), (-0.01401, -0.05501, -0.00984), (0.06135, 0.02035, 0.00984), (0.06135, 0.02035, 0.00984), (0.06135, 0.02035, 0.00984), (-0.01401, -0.05501, 0.00984), (-0.01401, -0.05501, 0.00984), (-0.08936, 0.02035, 0.00984), (-0.08936, 0.02035, 0.00984), (-0.08936, 0.02035, -0.00984), (-0.08936, 0.02035, -0.00984), (0.06135, 0.02035, -0.00984), (0.06135, 0.02035, -0.00984), (0.06135, 0.02035, -0.00984), (-0.01401, -0.05697, -0.00862), (-0.09272, 0.02174, 0.00862), (0.06471, 0.02174, 0.00862), (0.06471, 0.02174, 0.00862), (-0.01401, -0.05697, 0.00862), (-0.09272, 0.02174, -0.00862), (0.06471, 0.02174, -0.00862), (0.06471, 0.02174, -0.00862)], [], [(2, 16, 7), (7, 16, 15), (8, 5, 3), (6, 7, 15), (6, 15, 18), (4, 6, 18), (4, 18, 17), (0, 9, 11), (20, 12, 10), (20, 10, 19), (14, 19, 10), (14, 10, 1), (21, 14, 1), (21, 1, 13), (18, 15, 19), (18, 19, 14), (16, 20, 19), (16, 19, 15), (17, 18, 14), (17, 14, 21)])
me_piece6.polygons.foreach_set('use_smooth', [True] * 20)
_k = set([(1, 14), (1, 21), (6, 18), (7, 15), (7, 16), (10, 19), (10, 20), (14, 17), (14, 18), (14, 19), (14, 21), (15, 16), (15, 18), (15, 19), (17, 18), (19, 20)])
me_piece6.attributes.new('sharp_edge', 'BOOLEAN', 'EDGE').data.foreach_set('value', [ (min(e.vertices), max(e.vertices)) in _k for e in me_piece6.edges])
_uv = me_piece6.uv_layers.new(name='UVMap')
_uv.uv.foreach_set('vector', [0.02134, 0.01768, 0.0, 0.0, 0.9787, 0.01768, 0.9787, 0.01768, 0.0, 0.0, 1.0, 3.334e-07, 0.9787, 0.01768, 0.5, 0.975, 0.02134, 0.01768, 0.5, 0.975, 0.9787, 0.01768, 1.0, 3.334e-07, 0.5, 0.975, 1.0, 3.334e-07, 0.5, 1.0, 0.02134, 0.01768, 0.5, 0.975, 0.5, 1.0, 0.02134, 0.01768, 0.5, 1.0, 0.0, 0.0, 0.5, 0.975, 0.9787, 0.01768, 0.02134, 0.01768, 0.0, 0.0, 0.02134, 0.01768, 0.9787, 0.01768, 0.0, 0.0, 0.9787, 0.01768, 1.0, 3.334e-07, 0.5, 1.0, 1.0, 3.334e-07, 0.9787, 0.01768, 0.5, 1.0, 0.9787, 0.01768, 0.5, 0.975, 0.0, 0.0, 0.5, 1.0, 0.5, 0.975, 0.0, 0.0, 0.5, 0.975, 0.02134, 0.01768, 0.5, 1.0, 1.0, 3.334e-07, 1.0, 3.334e-07, 0.5, 1.0, 1.0, 3.334e-07, 0.5, 1.0, 0.0, 0.0, 0.0, 0.0, 1.0, 3.334e-07, 0.0, 0.0, 1.0, 3.334e-07, 1.0, 3.334e-07, 0.0, 0.0, 0.5, 1.0, 0.5, 1.0, 0.0, 0.0, 0.5, 1.0, 0.0, 0.0])
me_piece6.materials.append(mat_viola)
me_piece6.use_remesh_preserve_volume = False
me_piece6.use_remesh_preserve_attributes = False
me_piece6.use_mirror_vertex_groups = False
me_piece6.update()
me_piece6.normals_split_custom_set([tuple(v) for v in zip(*[iter([0.0, 0.659, 0.7522, 0.0, 0.659, 0.7522, 0.0, 0.659, 0.7522, 0.0, 0.659, 0.7522, 0.0, 0.659, 0.7522, 0.0, 0.659, 0.7522, 0.0, 0.0, 1.0, 0.0, 0.0, 1.0, 0.0, 0.0, 1.0, -0.466, -0.466, 0.7522, -0.466, -0.466, 0.7522, -0.466, -0.466, 0.7522, -0.466, -0.466, 0.7522, -0.466, -0.466, 0.7522, -0.466, -0.466, 0.7522, 0.466, -0.466, 0.7522, 0.466, -0.466, 0.7522, 0.466, -0.466, 0.7522, 0.466, -0.466, 0.7522, 0.466, -0.466, 0.7522, 0.466, -0.466, 0.7522, 0.0, 0.0, -1.0, 0.0, 0.0, -1.0, 0.0, 0.0, -1.0, 0.0, 0.659, -0.7522, 0.0, 0.659, -0.7522, 0.0, 0.659, -0.7522, 0.0, 0.659, -0.7522, 0.0, 0.659, -0.7522, 0.0, 0.659, -0.7522, -0.466, -0.466, -0.7522, -0.466, -0.466, -0.7522, -0.466, -0.466, -0.7522, -0.466, -0.466, -0.7522, -0.466, -0.466, -0.7522, -0.466, -0.466, -0.7522, 0.466, -0.466, -0.7522, 0.466, -0.466, -0.7522, 0.466, -0.466, -0.7522, 0.466, -0.466, -0.7522, 0.466, -0.466, -0.7522, 0.466, -0.466, -0.7522, -0.7071, -0.7071, 0.0, -0.7071, -0.7071, 0.0, -0.7071, -0.7071, 0.0, -0.7071, -0.7071, 0.0, -0.7071, -0.7071, 0.0, -0.7071, -0.7071, 0.0, 0.0, 1.0, 0.0, 0.0, 1.0, 0.0, 0.0, 1.0, 0.0, 0.0, 1.0, 0.0, 0.0, 1.0, 0.0, 0.0, 1.0, 0.0, 0.7071, -0.7071, 0.0, 0.7071, -0.7071, 0.0, 0.7071, -0.7071, 0.0, 0.7071, -0.7071, 0.0, 0.7071, -0.7071, 0.0, 0.7071, -0.7071, 0.0])] * 3)])
me_piece7 = bpy.data.meshes.new('piece7')
me_piece7.from_pydata([(0.1541, -0.07014, -0.00984), (0.1541, -0.07014, -0.00984), (0.0, 0.08394, -0.00984), (0.0, 0.08394, -0.00984), (0.0, 0.08394, -0.00984), (0.1541, -0.07014, 0.00984), (0.1541, -0.07014, 0.00984), (-0.1541, -0.07014, 0.00984), (-0.1541, -0.07014, 0.00984), (0.0, 0.08394, 0.00984), (0.0, 0.08394, 0.00984), (0.0, 0.08394, 0.00984), (-0.1541, -0.07014, -0.00984), (-0.1541, -0.07014, -0.00984), (0.0, 0.0859, 0.00862), (0.0, 0.0859, 0.00862), (-0.1574, -0.07153, -0.00862), (0.1574, -0.07153, -0.00862), (0.0, 0.0859, -0.00862), (0.0, 0.0859, -0.00862), (-0.1574, -0.07153, 0.00862), (0.1574, -0.07153, 0.00862)], [], [(18, 2, 12), (18, 12, 16), (7, 5, 9), (0, 17, 12), (12, 17, 16), (17, 0, 3), (17, 3, 19), (13, 4, 1), (21, 6, 8), (21, 8, 20), (10, 14, 8), (8, 14, 20), (6, 21, 15), (6, 15, 11), (20, 14, 18), (20, 18, 16), (17, 21, 20), (17, 20, 16), (15, 21, 17), (15, 17, 19)])
me_piece7.polygons.foreach_set('use_smooth', [True] * 20)
_k = set([(0, 17), (6, 15), (6, 21), (8, 14), (8, 20), (8, 21), (12, 16), (12, 18), (14, 20), (15, 17), (15, 21), (16, 17), (16, 18), (16, 20), (17, 19), (17, 21), (18, 20), (20, 21)])
me_piece7.attributes.new('sharp_edge', 'BOOLEAN', 'EDGE').data.foreach_set('value', [ (min(e.vertices), max(e.vertices)) in _k for e in me_piece7.edges])
_uv = me_piece7.uv_layers.new(name='UVMap')
_uv.uv.foreach_set('vector', [0.5, 0.0, 0.5, 0.0125, 0.9893, 0.9912, 0.5, 0.0, 0.9893, 0.9912, 1.0, 1.0, 0.9893, 0.9912, 0.01067, 0.9912, 0.5, 0.0125, 0.01067, 0.9912, 0.0, 1.0, 0.9893, 0.9912, 0.9893, 0.9912, 0.0, 1.0, 1.0, 1.0, 0.0, 1.0, 0.01067, 0.9912, 0.5, 0.0125, 0.0, 1.0, 0.5, 0.0125, 0.5, 0.0, 0.9893, 0.9912, 0.5, 0.0125, 0.01067, 0.9912, 0.0, 1.0, 0.01067, 0.9912, 0.9893, 0.9912, 0.0, 1.0, 0.9893, 0.9912, 1.0, 1.0, 0.5, 0.0125, 0.5, 0.0, 0.9893, 0.9912, 0.9893, 0.9912, 0.5, 0.0, 1.0, 1.0, 0.01067, 0.9912, 0.0, 1.0, 0.5, 0.0, 0.01067, 0.9912, 0.5, 0.0, 0.5, 0.0125, 1.0, 1.0, 0.5, 0.0, 0.5, 0.0, 1.0, 1.0, 0.5, 0.0, 1.0, 1.0, 0.0, 1.0, 0.0, 1.0, 1.0, 1.0, 0.0, 1.0, 1.0, 1.0, 1.0, 1.0, 0.5, 0.0, 0.0, 1.0, 0.0, 1.0, 0.5, 0.0, 0.0, 1.0, 0.5, 0.0])
me_piece7.materials.append(mat_rosso)
me_piece7.use_remesh_preserve_volume = False
me_piece7.use_remesh_preserve_attributes = False
me_piece7.use_mirror_vertex_groups = False
me_piece7.update()
me_piece7.normals_split_custom_set([tuple(v) for v in zip(*[iter([-0.466, 0.466, -0.7522, -0.466, 0.466, -0.7522, -0.466, 0.466, -0.7522, -0.466, 0.466, -0.7522, -0.466, 0.466, -0.7522, -0.466, 0.466, -0.7522, 0.0, 0.0, 1.0, 0.0, 0.0, 1.0, 0.0, 0.0, 1.0, 0.0, -0.659, -0.7522, 0.0, -0.659, -0.7522, 0.0, -0.659, -0.7522, 0.0, -0.659, -0.7522, 0.0, -0.659, -0.7522, 0.0, -0.659, -0.7522, 0.466, 0.466, -0.7522, 0.466, 0.466, -0.7522, 0.466, 0.466, -0.7522, 0.466, 0.466, -0.7522, 0.466, 0.466, -0.7522, 0.466, 0.466, -0.7522, 0.0, 0.0, -1.0, 0.0, 0.0, -1.0, 0.0, 0.0, -1.0, 0.0, -0.659, 0.7522, 0.0, -0.659, 0.7522, 0.0, -0.659, 0.7522, 0.0, -0.659, 0.7522, 0.0, -0.659, 0.7522, 0.0, -0.659, 0.7522, -0.466, 0.466, 0.7522, -0.466, 0.466, 0.7522, -0.466, 0.466, 0.7522, -0.466, 0.466, 0.7522, -0.466, 0.466, 0.7522, -0.466, 0.466, 0.7522, 0.466, 0.466, 0.7522, 0.466, 0.466, 0.7522, 0.466, 0.466, 0.7522, 0.466, 0.466, 0.7522, 0.466, 0.466, 0.7522, 0.466, 0.466, 0.7522, -0.7071, 0.7071, 0.0, -0.7071, 0.7071, 0.0, -0.7071, 0.7071, 0.0, -0.7071, 0.7071, 0.0, -0.7071, 0.7071, 0.0, -0.7071, 0.7071, 0.0, 0.0, -1.0, 0.0, 0.0, -1.0, 0.0, 0.0, -1.0, 0.0, 0.0, -1.0, 0.0, 0.0, -1.0, 0.0, 0.0, -1.0, 0.0, 0.7071, 0.7071, 0.0, 0.7071, 0.7071, 0.0, 0.7071, 0.7071, 0.0, 0.7071, 0.7071, 0.0, 0.7071, 0.7071, 0.0, 0.7071, 0.7071, 0.0])] * 3)])
me_tray = bpy.data.meshes.new('tray')
me_tray.from_pydata([(-0.1576, -0.164, -0.01026), (-0.1576, -0.164, -0.01026), (-0.2048, -0.164, -0.01026), (-0.2048, -0.164, -0.01026), (0.2045, -0.1482, -0.01026), (0.2045, -0.1482, -0.01026), (0.2045, -0.1482, -0.01026), (0.2045, 0.2139, -0.01026), (0.2045, 0.2139, -0.01026), (0.2045, -0.1955, -0.002387), (0.2045, -0.1955, -0.002387), (0.2045, -0.1955, -0.002387), (-0.2048, -0.1955, -0.002387), (-0.2048, -0.1955, -0.002387), (-0.2048, -0.1955, -0.01026), (-0.2048, -0.1955, -0.01026), (-0.2048, -0.1955, -0.01026), (0.2045, -0.1955, -0.01026), (0.2045, -0.1955, -0.01026), (-0.2048, 0.2139, -0.01026), (-0.2048, 0.2139, -0.01026), (-0.2048, 0.1666, -0.01026), (-0.2048, 0.1666, -0.01026), (-0.2048, 0.1666, -0.01026), (-0.2048, 0.2139, -0.002387), (-0.2048, 0.2139, -0.002387), (0.2045, 0.2139, -0.002387), (0.2045, 0.2139, -0.002387), (0.2045, 0.1666, -0.002387), (0.2045, 0.1666, -0.002387), (0.2045, 0.1666, -0.002387), (-0.2048, 0.1666, -0.002387), (-0.2048, 0.1666, -0.002387), (-0.2048, 0.1666, -0.002387), (0.2045, 0.1666, -0.01026), (0.2045, 0.1666, -0.01026), (0.2045, 0.1666, -0.01026), (0.2045, 0.1824, -0.01026), (0.2045, 0.1824, -0.01026), (-0.2048, -0.1482, -0.01026), (-0.2048, -0.1482, -0.01026), (-0.2048, -0.1482, -0.01026), (-0.2048, -0.1482, -0.002387), (-0.2048, -0.1482, -0.002387), (-0.2048, -0.1482, -0.002387), (0.2045, -0.1482, -0.002387), (0.2045, -0.1482, -0.002387), (0.2045, -0.1482, -0.002387), (-0.2048, 0.1824, -0.002387), (-0.2048, 0.1824, -0.002387), (-0.2048, 0.1824, -0.01026), (-0.2048, 0.1824, -0.01026), (0.2045, 0.1824, -0.002387), (0.2045, 0.1824, -0.002387), (0.2045, -0.164, -0.002387), (0.2045, -0.164, -0.002387), (0.2045, -0.164, -0.01026), (0.2045, -0.164, -0.01026), (-0.2048, -0.164, -0.002387), (-0.2048, -0.164, -0.002387), (0.1573, -0.164, 0.02315), (0.1573, -0.164, 0.02315), (0.1573, -0.164, 0.02315), (0.1573, 0.1824, -0.01026), (0.1573, 0.1824, -0.01026), (0.1573, -0.1482, -0.01026), (0.1573, -0.1482, -0.01026), (0.1573, -0.1482, -0.01026), (0.1573, -0.1955, -0.01026), (0.1573, -0.1955, -0.01026), (0.1573, -0.1955, -0.01026), (0.1573, -0.1955, -0.002387), (0.1573, -0.1955, -0.002387), (0.1573, -0.1955, -0.002387), (0.1573, -0.1955, -0.002387), (0.1573, -0.164, -0.01026), (0.1573, -0.164, -0.01026), (0.1573, 0.1666, -0.01026), (0.1573, 0.1666, -0.01026), (0.1573, 0.1666, -0.01026), (0.1573, 0.1824, 0.02315), (0.1573, 0.1824, 0.02315), (0.1573, 0.1824, 0.02315), (0.1573, 0.2139, -0.01026), (0.1573, 0.2139, -0.01026), (0.1573, 0.2139, -0.01026), (0.1573, 0.2139, -0.002387), (0.1573, 0.2139, -0.002387), (0.1573, 0.2139, -0.002387), (0.1573, 0.1666, 0.02315), (0.1573, 0.1666, 0.02315), (0.1573, 0.1666, 0.02315), (0.1573, -0.1482, 0.02315), (0.1573, -0.1482, 0.02315), (0.1573, -0.1482, 0.02315), (-0.1576, 0.1824, 0.02315), (-0.1576, 0.1824, 0.02315), (-0.1576, 0.1824, 0.02315), (-0.1576, -0.1955, -0.002387), (-0.1576, -0.1955, -0.002387), (-0.1576, -0.1955, -0.002387), (-0.1576, -0.1955, -0.01026), (-0.1576, -0.1955, -0.01026), (-0.1576, -0.1955, -0.01026), (-0.1576, -0.1955, -0.01026), (-0.1576, -0.1482, 0.02315), (-0.1576, -0.1482, 0.02315), (-0.1576, -0.1482, 0.02315), (-0.1576, -0.1482, 0.02315), (-0.1576, -0.164, 0.02315), (-0.1576, -0.164, 0.02315), (-0.1576, -0.164, 0.02315), (-0.1576, 0.1666, 0.02315), (-0.1576, 0.1666, 0.02315), (-0.1576, 0.1666, 0.02315), (-0.1576, 0.1824, -0.01026), (-0.1576, 0.1824, -0.01026), (-0.1576, 0.2139, -0.01026), (-0.1576, 0.2139, -0.01026), (-0.1576, 0.2139, -0.01026), (-0.1576, 0.2139, -0.002387), (-0.1576, 0.2139, -0.002387), (-0.1576, 0.2139, -0.002387), (-0.1576, -0.1482, -0.01026), (-0.1576, -0.1482, -0.01026), (-0.1576, -0.1482, -0.01026), (-0.1576, 0.1666, -0.01026), (-0.1576, 0.1666, -0.01026), (-0.1576, 0.1666, -0.01026), (-0.1733, -0.1482, -0.01026), (0.173, -0.164, 0.02315), (0.173, -0.164, 0.02315), (0.173, 0.2139, -0.01026), (0.173, -0.164, -0.01026), (0.173, -0.1955, -0.01026), (0.173, -0.1955, -0.002387), (0.173, -0.1955, -0.002387), (0.173, 0.1666, -0.01026), (0.173, -0.1482, -0.01026), (0.173, 0.1824, -0.01026), (0.173, 0.1666, 0.02315), (0.173, 0.1666, 0.02315), (0.173, 0.1824, 0.02315), (0.173, 0.1824, 0.02315), (0.173, 0.2139, -0.002387), (0.173, -0.1482, 0.02315), (0.173, -0.1482, 0.02315), (0.173, -0.1482, 0.02315), (-0.1733, 0.1666, 0.02315), (-0.1733, 0.1666, 0.02315), (-0.1733, -0.164, 0.02315), (-0.1733, -0.164, 0.02315), (-0.1733, -0.1955, -0.01026), (-0.1733, -0.1955, -0.01026), (-0.1733, -0.1955, -0.002387), (-0.1733, -0.1482, 0.02315), (-0.1733, -0.1482, 0.02315), (-0.1733, 0.2139, -0.01026), (-0.1733, 0.1824, 0.02315), (-0.1733, 0.1824, 0.02315), (-0.1733, 0.2139, -0.002387), (-0.1733, 0.1666, -0.01026), (-0.1733, 0.1824, -0.01026), (-0.1733, 0.1666, -0.002387), (-0.1733, 0.1666, -0.002387), (0.173, 0.1824, -0.002387), (0.173, 0.1824, -0.002387), (0.173, -0.1482, -0.002387), (0.173, -0.1482, -0.002387), (0.173, -0.1482, -0.002387), (-0.1733, -0.164, -0.01026), (0.173, 0.1666, -0.002387), (0.173, 0.1666, -0.002387), (-0.1576, 0.1824, -0.002387), (-0.1576, 0.1824, -0.002387), (-0.1576, 0.1824, -0.002387), (0.1573, 0.1824, -0.002387), (0.1573, 0.1824, -0.002387), (0.1573, 0.1824, -0.002387), (-0.1733, 0.1824, -0.002387), (-0.1733, 0.1824, -0.002387), (-0.1576, -0.164, -0.002387), (-0.1576, -0.164, -0.002387), (-0.1576, -0.164, -0.002387), (-0.1733, -0.164, -0.002387), (-0.1733, -0.164, -0.002387), (-0.1733, -0.1482, -0.002387), (-0.1733, -0.1482, -0.002387), (-0.1576, -0.1482, -0.002387), (-0.1576, -0.1482, -0.002387), (-0.1576, -0.1482, -0.002387), (0.173, -0.164, -0.002387), (0.173, -0.164, -0.002387), (0.1573, -0.164, -0.002387), (0.1573, -0.164, -0.002387), (0.1573, -0.164, -0.002387), (0.1573, 0.1666, -0.002387), (0.1573, 0.1666, -0.002387), (-0.1576, 0.1666, -0.002387), (-0.1576, 0.1666, -0.002387), (0.1573, -0.1482, -0.002387), (0.1573, -0.1482, -0.002387)], [], [(17, 9, 135), (17, 135, 134), (132, 7, 37), (132, 37, 139), (26, 52, 38), (26, 38, 8), (27, 144, 165), (27, 165, 53), (27, 7, 132), (27, 132, 144), (48, 24, 19), (48, 19, 50), (12, 58, 2), (12, 2, 14), (54, 191, 136), (54, 136, 10), (55, 11, 18), (55, 18, 56), (133, 57, 17), (133, 17, 134), (28, 45, 4), (28, 4, 34), (140, 145, 167), (140, 167, 171), (42, 31, 21), (42, 21, 39), (137, 35, 5), (137, 5, 138), (32, 48, 50), (32, 50, 22), (142, 140, 171), (142, 171, 166), (52, 29, 36), (52, 36, 38), (139, 37, 35), (139, 35, 137), (46, 55, 56), (46, 56, 6), (146, 130, 192), (146, 192, 168), (58, 43, 40), (58, 40, 2), (138, 5, 57), (138, 57, 133), (152, 154, 13), (152, 13, 15), (3, 170, 153), (3, 153, 16), (41, 129, 170), (41, 170, 3), (23, 161, 129), (23, 129, 41), (51, 162, 161), (51, 161, 23), (20, 157, 162), (20, 162, 51), (160, 157, 20), (160, 20, 25), (160, 25, 49), (160, 49, 179), (148, 158, 180), (148, 180, 163), (155, 148, 163), (155, 163, 186), (150, 155, 186), (150, 186, 184), (185, 59, 13), (185, 13, 154), (68, 71, 98), (68, 98, 101), (193, 60, 109), (193, 109, 181), (92, 105, 110), (92, 110, 61), (112, 106, 188), (112, 188, 198), (80, 95, 113), (80, 113, 89), (81, 176, 173), (81, 173, 96), (86, 83, 117), (86, 117, 120), (118, 84, 63), (118, 63, 115), (115, 63, 77), (115, 77, 126), (127, 78, 65), (127, 65, 123), (124, 66, 75), (0, 124, 75), (0, 75, 69), (0, 69, 102), (134, 135, 72), (134, 72, 70), (76, 133, 134), (76, 134, 70), (67, 138, 133), (67, 133, 76), (79, 137, 138), (79, 138, 67), (64, 139, 137), (64, 137, 79), (85, 132, 139), (85, 139, 64), (144, 132, 85), (144, 85, 87), (142, 166, 176), (142, 176, 81), (143, 82, 90), (143, 90, 141), (141, 90, 93), (141, 93, 147), (147, 93, 62), (147, 62, 131), (192, 130, 60), (192, 60, 193), (103, 99, 154), (103, 154, 152), (181, 109, 150), (181, 150, 184), (107, 156, 151), (107, 151, 111), (114, 149, 156), (114, 156, 107), (97, 159, 149), (97, 149, 114), (96, 173, 180), (96, 180, 158), (121, 119, 157), (121, 157, 160), (157, 119, 116), (157, 116, 162), (162, 116, 128), (162, 128, 161), (161, 128, 125), (161, 125, 129), (129, 125, 1), (129, 1, 170), (170, 1, 104), (170, 104, 153), (30, 172, 169), (30, 169, 47), (53, 165, 172), (53, 172, 30), (144, 87, 177), (144, 177, 165), (88, 122, 174), (88, 174, 178), (121, 160, 179), (121, 179, 175), (179, 49, 33), (179, 33, 164), (164, 33, 44), (164, 44, 187), (187, 44, 59), (187, 59, 185), (182, 185, 154), (182, 154, 99), (194, 183, 100), (194, 100, 73), (191, 195, 74), (191, 74, 136), (47, 169, 191), (47, 191, 54), (196, 91, 112), (196, 112, 198), (94, 91, 196), (94, 196, 200), (94, 200, 189), (94, 189, 108), (197, 199, 190), (197, 190, 201)])
me_tray.polygons.foreach_set('use_smooth', [True] * 172)
_k = set([(7, 132), (13, 154), (13, 185), (17, 133), (17, 134), (20, 157), (20, 162), (25, 160), (27, 144), (27, 165), (60, 192), (70, 134), (85, 132), (85, 139), (87, 144), (91, 196), (94, 189), (94, 200), (96, 180), (99, 154), (112, 196), (112, 198), (119, 157), (121, 160), (121, 179), (130, 192), (142, 166), (142, 176), (150, 181), (150, 184), (158, 180)])
me_tray.attributes.new('sharp_edge', 'BOOLEAN', 'EDGE').data.foreach_set('value', [ (min(e.vertices), max(e.vertices)) in _k for e in me_tray.edges])
_uv = me_tray.uv_layers.new(name='UVMap')
_uv.uv.foreach_set('vector', [0.0, 1.0, 0.0, 1.0, 0.07692, 1.0, 0.0, 1.0, 0.07692, 1.0, 0.07692, 1.0, 0.07692, 0.0, 1.282e-07, 0.0, 1.282e-07, 0.07692, 0.07692, 0.0, 1.282e-07, 0.07692, 0.07692, 0.07692, 1.282e-07, 0.0, 1.282e-07, 0.07692, 1.282e-07, 0.07692, 1.282e-07, 0.0, 1.282e-07, 0.07692, 1.282e-07, 0.0, 1.282e-07, 0.0, 0.07692, 0.0, 0.07692, 0.07692, 1.282e-07, 0.0, 0.07692, 0.07692, 1.282e-07, 0.07692, 1.282e-07, 0.0, 1.282e-07, 0.0, 0.07692, 0.0, 1.282e-07, 0.0, 0.07692, 0.0, 0.07692, 0.0, 1.0, 0.07692, 1.0, 1.282e-07, 1.0, 1.282e-07, 1.0, 0.07692, 1.0, 1.282e-07, 1.0, 0.07692, 1.0, 1.0, 1.0, 0.9231, 1.0, 0.9231, 1.0, 1.0, 1.0, 0.9231, 1.0, 1.0, 0.0, 0.9231, 0.07692, 0.9231, 0.07692, 1.0, 0.0, 0.9231, 0.07692, 1.0, 0.0, 1.0, 0.0, 0.9231, 0.0, 1.0, 0.0, 1.0, 0.0, 0.9231, 0.0, 1.0, 0.0, 0.9231, 0.07692, 0.9231, 0.0, 0.9231, 0.0, 1.0, 0.07692, 0.9231, 0.0, 1.0, 0.07692, 1.0, 1.282e-07, 0.1154, 0.0, 0.8846, 0.0, 0.8846, 1.282e-07, 0.1154, 0.0, 0.8846, 1.282e-07, 0.1154, 0.07692, 0.1154, 0.07692, 0.8846, 0.07692, 0.8846, 0.07692, 0.1154, 0.07692, 0.8846, 0.07692, 0.1154, 1.0, 0.8846, 1.0, 0.1154, 1.0, 0.1154, 1.0, 0.8846, 1.0, 0.1154, 1.0, 0.8846, 0.07692, 0.1154, 1.282e-07, 0.1154, 0.0, 0.8846, 0.07692, 0.1154, 0.0, 0.8846, 0.07692, 0.8846, 1.0, 0.1154, 1.0, 0.07692, 1.0, 0.07692, 1.0, 0.1154, 1.0, 0.07692, 1.0, 0.1154, 0.07692, 0.07692, 0.07692, 0.1154, 0.07692, 0.1154, 0.07692, 0.07692, 0.07692, 0.1154, 0.07692, 0.07692, 1.282e-07, 0.07692, 1.282e-07, 0.1154, 1.282e-07, 0.1154, 1.282e-07, 0.07692, 1.282e-07, 0.1154, 1.282e-07, 0.07692, 0.07692, 0.07692, 1.282e-07, 0.07692, 1.282e-07, 0.1154, 0.07692, 0.07692, 1.282e-07, 0.1154, 0.07692, 0.1154, 0.0, 0.8846, 0.0, 0.9231, 0.0, 0.9231, 0.0, 0.8846, 0.0, 0.9231, 0.0, 0.8846, 0.07692, 0.8846, 0.07692, 0.9231, 0.07692, 0.9231, 0.07692, 0.8846, 0.07692, 0.9231, 0.07692, 0.8846, 1.0, 0.9231, 1.0, 0.8846, 1.0, 0.8846, 1.0, 0.9231, 1.0, 0.8846, 1.0, 0.9231, 0.07692, 0.8846, 0.0, 0.8846, 0.0, 0.9231, 0.07692, 0.8846, 0.0, 0.9231, 0.07692, 0.9231, 0.9231, 1.0, 0.9231, 1.0, 1.0, 1.0, 0.9231, 1.0, 1.0, 1.0, 1.0, 1.0, 1.0, 0.9231, 0.9231, 0.9231, 0.9231, 1.0, 1.0, 0.9231, 0.9231, 1.0, 1.0, 1.0, 1.0, 0.8846, 0.9231, 0.8846, 0.9231, 0.9231, 1.0, 0.8846, 0.9231, 0.9231, 1.0, 0.9231, 1.0, 0.1154, 0.9231, 0.1154, 0.9231, 0.8846, 1.0, 0.1154, 0.9231, 0.8846, 1.0, 0.8846, 1.0, 0.07692, 0.9231, 0.07692, 0.9231, 0.1154, 1.0, 0.07692, 0.9231, 0.1154, 1.0, 0.1154, 1.0, 1.282e-07, 0.9231, 1.282e-07, 0.9231, 0.07692, 1.0, 1.282e-07, 0.9231, 0.07692, 1.0, 0.07692, 0.9231, 1.282e-07, 0.9231, 1.282e-07, 1.0, 1.282e-07, 0.9231, 1.282e-07, 1.0, 1.282e-07, 1.0, 1.282e-07, 0.9231, 1.282e-07, 1.0, 1.282e-07, 1.0, 0.07692, 0.9231, 1.282e-07, 1.0, 0.07692, 0.9231, 0.07692, 0.9231, 0.1154, 0.9231, 0.07692, 0.9231, 0.07692, 0.9231, 0.1154, 0.9231, 0.07692, 0.9231, 0.1154, 0.9231, 0.8846, 0.9231, 0.1154, 0.9231, 0.1154, 0.9231, 0.8846, 0.9231, 0.1154, 0.9231, 0.8846, 0.9231, 0.9231, 0.9231, 0.8846, 0.9231, 0.8846, 0.9231, 0.9231, 0.9231, 0.8846, 0.9231, 0.9231, 0.9231, 0.9231, 1.0, 0.9231, 1.0, 1.0, 0.9231, 0.9231, 1.0, 1.0, 0.9231, 1.0, 0.1154, 1.0, 0.1154, 1.0, 0.8846, 1.0, 0.1154, 1.0, 0.8846, 1.0, 0.8846, 1.0, 0.1154, 0.9231, 0.1154, 0.9231, 0.8846, 0.9231, 0.1154, 0.9231, 0.8846, 0.9231, 0.8846, 0.9231, 0.1154, 0.8846, 0.8846, 0.8846, 0.8846, 0.9231, 0.1154, 0.8846, 0.8846, 0.9231, 0.1154, 0.9231, 0.8846, 0.1154, 0.8846, 0.8846, 0.8846, 0.8846, 0.8846, 0.1154, 0.8846, 0.8846, 0.8846, 0.1154, 0.1154, 0.07692, 0.8846, 0.07692, 0.8846, 0.1154, 0.1154, 0.07692, 0.8846, 0.1154, 0.1154, 0.1154, 0.1154, 0.07692, 0.1154, 0.07692, 0.8846, 0.07692, 0.1154, 0.07692, 0.8846, 0.07692, 0.8846, 0.07692, 0.1154, 0.0, 0.1154, 0.0, 0.8846, 1.282e-07, 0.1154, 0.0, 0.8846, 1.282e-07, 0.8846, 1.282e-07, 0.8846, 1.282e-07, 0.1154, 0.0, 0.1154, 0.07692, 0.8846, 1.282e-07, 0.1154, 0.07692, 0.8846, 0.07692, 0.8846, 0.07692, 0.1154, 0.07692, 0.1154, 0.1154, 0.8846, 0.07692, 0.1154, 0.1154, 0.8846, 0.1154, 0.8846, 0.1154, 0.1154, 0.1154, 0.1154, 0.8846, 0.8846, 0.1154, 0.1154, 0.8846, 0.8846, 0.8846, 0.8846, 0.8846, 0.1154, 0.8846, 0.1154, 0.9231, 0.8846, 0.9231, 0.8846, 0.8846, 0.1154, 0.9231, 0.8846, 0.9231, 0.1154, 0.9231, 0.1154, 1.0, 0.8846, 0.9231, 0.1154, 1.0, 0.8846, 1.0, 0.07692, 1.0, 0.07692, 1.0, 0.1154, 1.0, 0.07692, 1.0, 0.1154, 1.0, 0.1154, 1.0, 0.1154, 0.9231, 0.07692, 0.9231, 0.07692, 1.0, 0.1154, 0.9231, 0.07692, 1.0, 0.1154, 1.0, 0.1154, 0.8846, 0.07692, 0.8846, 0.07692, 0.9231, 0.1154, 0.8846, 0.07692, 0.9231, 0.1154, 0.9231, 0.1154, 0.1154, 0.07692, 0.1154, 0.07692, 0.8846, 0.1154, 0.1154, 0.07692, 0.8846, 0.1154, 0.8846, 0.1154, 0.07692, 0.07692, 0.07692, 0.07692, 0.1154, 0.1154, 0.07692, 0.07692, 0.1154, 0.1154, 0.1154, 0.1154, 0.0, 0.07692, 0.0, 0.07692, 0.07692, 0.1154, 0.0, 0.07692, 0.07692, 0.1154, 0.07692, 0.07692, 0.0, 0.07692, 0.0, 0.1154, 0.0, 0.07692, 0.0, 0.1154, 0.0, 0.1154, 0.0, 0.07692, 0.07692, 0.07692, 0.07692, 0.1154, 0.07692, 0.07692, 0.07692, 0.1154, 0.07692, 0.1154, 0.07692, 0.07692, 0.07692, 0.1154, 0.07692, 0.1154, 0.1154, 0.07692, 0.07692, 0.1154, 0.1154, 0.07692, 0.1154, 0.07692, 0.1154, 0.1154, 0.1154, 0.1154, 0.8846, 0.07692, 0.1154, 0.1154, 0.8846, 0.07692, 0.8846, 0.07692, 0.8846, 0.1154, 0.8846, 0.1154, 0.9231, 0.07692, 0.8846, 0.1154, 0.9231, 0.07692, 0.9231, 0.07692, 0.9231, 0.07692, 0.9231, 0.1154, 0.9231, 0.07692, 0.9231, 0.1154, 0.9231, 0.1154, 0.9231, 0.8846, 1.0, 0.8846, 1.0, 0.9231, 1.0, 0.8846, 1.0, 0.9231, 1.0, 0.9231, 1.0, 0.8846, 0.9231, 0.8846, 0.9231, 0.9231, 0.9231, 0.8846, 0.9231, 0.9231, 0.9231, 0.9231, 0.9231, 0.8846, 0.8846, 0.9231, 0.8846, 0.9231, 0.9231, 0.8846, 0.8846, 0.9231, 0.9231, 0.8846, 0.9231, 0.8846, 0.1154, 0.9231, 0.1154, 0.9231, 0.8846, 0.8846, 0.1154, 0.9231, 0.8846, 0.8846, 0.8846, 0.8846, 0.07692, 0.9231, 0.07692, 0.9231, 0.1154, 0.8846, 0.07692, 0.9231, 0.1154, 0.8846, 0.1154, 0.8846, 0.07692, 0.8846, 0.07692, 0.9231, 0.07692, 0.8846, 0.07692, 0.9231, 0.07692, 0.9231, 0.07692, 0.8846, 1.282e-07, 0.8846, 1.282e-07, 0.9231, 1.282e-07, 0.8846, 1.282e-07, 0.9231, 1.282e-07, 0.9231, 1.282e-07, 0.9231, 1.282e-07, 0.8846, 1.282e-07, 0.8846, 0.07692, 0.9231, 1.282e-07, 0.8846, 0.07692, 0.9231, 0.07692, 0.9231, 0.07692, 0.8846, 0.07692, 0.8846, 0.1154, 0.9231, 0.07692, 0.8846, 0.1154, 0.9231, 0.1154, 0.9231, 0.1154, 0.8846, 0.1154, 0.8846, 0.8846, 0.9231, 0.1154, 0.8846, 0.8846, 0.9231, 0.8846, 0.9231, 0.8846, 0.8846, 0.8846, 0.8846, 0.9231, 0.9231, 0.8846, 0.8846, 0.9231, 0.9231, 0.9231, 0.9231, 0.9231, 0.8846, 0.9231, 0.8846, 1.0, 0.9231, 0.9231, 0.8846, 1.0, 0.9231, 1.0, 1.282e-07, 0.1154, 0.07692, 0.1154, 0.07692, 0.8846, 1.282e-07, 0.1154, 0.07692, 0.8846, 0.0, 0.8846, 1.282e-07, 0.07692, 0.07692, 0.07692, 0.07692, 0.1154, 1.282e-07, 0.07692, 0.07692, 0.1154, 1.282e-07, 0.1154, 0.07692, 0.0, 0.1154, 0.0, 0.1154, 0.07692, 0.07692, 0.0, 0.1154, 0.07692, 0.07692, 0.07692, 0.1154, 0.0, 0.8846, 1.282e-07, 0.8846, 0.07692, 0.1154, 0.0, 0.8846, 0.07692, 0.1154, 0.07692, 0.8846, 1.282e-07, 0.9231, 1.282e-07, 0.9231, 0.07692, 0.8846, 1.282e-07, 0.9231, 0.07692, 0.8846, 0.07692, 0.9231, 0.07692, 1.0, 0.07692, 1.0, 0.1154, 0.9231, 0.07692, 1.0, 0.1154, 0.9231, 0.1154, 0.9231, 0.1154, 1.0, 0.1154, 1.0, 0.8846, 0.9231, 0.1154, 1.0, 0.8846, 0.9231, 0.8846, 0.9231, 0.8846, 1.0, 0.8846, 1.0, 0.9231, 0.9231, 0.8846, 1.0, 0.9231, 0.9231, 0.9231, 0.8846, 0.9231, 0.9231, 0.9231, 0.9231, 1.0, 0.8846, 0.9231, 0.9231, 1.0, 0.8846, 1.0, 0.1154, 0.9231, 0.8846, 0.9231, 0.8846, 1.0, 0.1154, 0.9231, 0.8846, 1.0, 0.1154, 1.0, 0.07692, 0.9231, 0.1154, 0.9231, 0.1154, 1.0, 0.07692, 0.9231, 0.1154, 1.0, 0.07692, 1.0, 0.0, 0.8846, 0.07692, 0.8846, 0.07692, 0.9231, 0.0, 0.8846, 0.07692, 0.9231, 0.0, 0.9231, 0.1154, 0.1154, 0.1154, 0.1154, 0.8846, 0.1154, 0.1154, 0.1154, 0.8846, 0.1154, 0.8846, 0.1154, 0.1154, 0.8846, 0.1154, 0.1154, 0.1154, 0.1154, 0.1154, 0.8846, 0.1154, 0.1154, 0.1154, 0.8846, 0.1154, 0.8846, 0.1154, 0.8846, 0.8846, 0.8846, 0.1154, 0.8846, 0.8846, 0.8846, 0.8846, 0.8846, 0.1154, 0.1154, 0.8846, 0.1154, 0.8846, 0.8846, 0.1154, 0.1154, 0.8846, 0.8846, 0.1154, 0.8846])
me_tray.materials.append(mat_base)
me_tray.use_remesh_preserve_volume = False
me_tray.use_remesh_preserve_attributes = False
me_tray.use_mirror_vertex_groups = False
me_tray.update()
me_tray.normals_split_custom_set([tuple(v) for v in zip(*[iter([0.0, -1.0, 0.0, 0.0, -1.0, 0.0, 0.0, -1.0, 0.0, 0.0, -1.0, 0.0, 0.0, -1.0, 0.0, 0.0, -1.0, 0.0, 0.0, 0.0, -1.0, 0.0, 0.0, -1.0, 0.0, 0.0, -1.0, 0.0, 0.0, -1.0, 0.0, 0.0, -1.0, 0.0, 0.0, -1.0, 1.0, 0.0, 0.0, 1.0, 0.0, 0.0, 1.0, 0.0, 0.0, 1.0, 0.0, 0.0, 1.0, 0.0, 0.0, 1.0, 0.0, 0.0, 0.0, 0.0, 1.0, 0.0, 0.0, 1.0, 0.0, 0.0, 1.0, 0.0, 0.0, 1.0, 0.0, 0.0, 1.0, 0.0, 0.0, 1.0, 0.0, 1.0, 0.0, 0.0, 1.0, 0.0, 0.0, 1.0, 0.0, 0.0, 1.0, 0.0, 0.0, 1.0, 0.0, 0.0, 1.0, 0.0, -1.0, 0.0, 0.0, -1.0, 0.0, 0.0, -1.0, 0.0, 0.0, -1.0, 0.0, 0.0, -1.0, 0.0, 0.0, -1.0, 0.0, 0.0, -1.0, 0.0, 0.0, -1.0, 0.0, 0.0, -1.0, 0.0, 0.0, -1.0, 0.0, 0.0, -1.0, 0.0, 0.0, -1.0, 0.0, 0.0, 0.0, 0.0, 1.0, 0.0, 0.0, 1.0, 0.0, 0.0, 1.0, 0.0, 0.0, 1.0, 0.0, 0.0, 1.0, 0.0, 0.0, 1.0, 1.0, 0.0, 0.0, 1.0, 0.0, 0.0, 1.0, 0.0, 0.0, 1.0, 0.0, 0.0, 1.0, 0.0, 0.0, 1.0, 0.0, 0.0, 0.0, 0.0, -1.0, 0.0, 0.0, -1.0, 0.0, 0.0, -1.0, 0.0, 0.0, -1.0, 0.0, 0.0, -1.0, 0.0, 0.0, -1.0, 1.0, 0.0, 0.0, 1.0, 0.0, 0.0, 1.0, 0.0, 0.0, 1.0, 0.0, 0.0, 1.0, 0.0, 0.0, 1.0, 0.0, 0.0, 1.0, 0.0, 0.0, 1.0, 0.0, 0.0, 1.0, 0.0, 0.0, 1.0, 0.0, 0.0, 1.0, 0.0, 0.0, 1.0, 0.0, 0.0, -1.0, 0.0, 0.0, -1.0, 0.0, 0.0, -1.0, 0.0, 0.0, -1.0, 0.0, 0.0, -1.0, 0.0, 0.0, -1.0, 0.0, 0.0, 0.0, 0.0, -1.0, 0.0, 0.0, -1.0, 0.0, 0.0, -1.0, 0.0, 0.0, -1.0, 0.0, 0.0, -1.0, 0.0, 0.0, -1.0, -1.0, 0.0, 0.0, -1.0, 0.0, 0.0, -1.0, 0.0, 0.0, -1.0, 0.0, 0.0, -1.0, 0.0, 0.0, -1.0, 0.0, 0.0, 1.0, 0.0, 0.0, 1.0, 0.0, 0.0, 1.0, 0.0, 0.0, 1.0, 0.0, 0.0, 1.0, 0.0, 0.0, 1.0, 0.0, 0.0, 1.0, 0.0, 0.0, 1.0, 0.0, 0.0, 1.0, 0.0, 0.0, 1.0, 0.0, 0.0, 1.0, 0.0, 0.0, 1.0, 0.0, 0.0, 0.0, 0.0, -1.0, 0.0, 0.0, -1.0, 0.0, 0.0, -1.0, 0.0, 0.0, -1.0, 0.0, 0.0, -1.0, 0.0, 0.0, -1.0, 1.0, 0.0, 0.0, 1.0, 0.0, 0.0, 1.0, 0.0, 0.0, 1.0, 0.0, 0.0, 1.0, 0.0, 0.0, 1.0, 0.0, 0.0, 1.0, 0.0, 0.0, 1.0, 0.0, 0.0, 1.0, 0.0, 0.0, 1.0, 0.0, 0.0, 1.0, 0.0, 0.0, 1.0, 0.0, 0.0, -1.0, 0.0, 0.0, -1.0, 0.0, 0.0, -1.0, 0.0, 0.0, -1.0, 0.0, 0.0, -1.0, 0.0, 0.0, -1.0, 0.0, 0.0, 0.0, 0.0, -1.0, 0.0, 0.0, -1.0, 0.0, 0.0, -1.0, 0.0, 0.0, -1.0, 0.0, 0.0, -1.0, 0.0, 0.0, -1.0, 0.0, -1.0, 0.0, 0.0, -1.0, 0.0, 0.0, -1.0, 0.0, 0.0, -1.0, 0.0, 0.0, -1.0, 0.0, 0.0, -1.0, 0.0, 0.0, 0.0, -1.0, 0.0, 0.0, -1.0, 0.0, 0.0, -1.0, 0.0, 0.0, -1.0, 0.0, 0.0, -1.0, 0.0, 0.0, -1.0, 0.0, 0.0, -1.0, 0.0, 0.0, -1.0, 0.0, 0.0, -1.0, 0.0, 0.0, -1.0, 0.0, 0.0, -1.0, 0.0, 0.0, -1.0, 0.0, 0.0, -1.0, 0.0, 0.0, -1.0, 0.0, 0.0, -1.0, 0.0, 0.0, -1.0, 0.0, 0.0, -1.0, 0.0, 0.0, -1.0, 0.0, 0.0, -1.0, 0.0, 0.0, -1.0, 0.0, 0.0, -1.0, 0.0, 0.0, -1.0, 0.0, 0.0, -1.0, 0.0, 0.0, -1.0, 0.0, 0.0, -1.0, 0.0, 0.0, -1.0, 0.0, 0.0, -1.0, 0.0, 0.0, -1.0, 0.0, 0.0, -1.0, 0.0, 0.0, -1.0, 0.0, 1.0, 0.0, 0.0, 1.0, 0.0, 0.0, 1.0, 0.0, 0.0, 1.0, 0.0, 0.0, 1.0, 0.0, 0.0, 1.0, 0.0, 0.0, 0.0, 1.0, 0.0, 0.0, 1.0, 0.0, 0.0, 1.0, 0.0, 0.0, 1.0, 0.0, 0.0, 1.0, 0.0, 0.0, 1.0, -1.0, 0.0, 0.0, -1.0, 0.0, 0.0, -1.0, 0.0, 0.0, -1.0, 0.0, 0.0, -1.0, 0.0, 0.0, -1.0, 0.0, 0.0, -1.0, 0.0, 0.0, -1.0, 0.0, 0.0, -1.0, 0.0, 0.0, -1.0, 0.0, 0.0, -1.0, 0.0, 0.0, -1.0, 0.0, 0.0, -1.0, 0.0, 0.0, -1.0, 0.0, 0.0, -1.0, 0.0, 0.0, -1.0, 0.0, 0.0, -1.0, 0.0, 0.0, -1.0, 0.0, 0.0, 0.0, 0.0, 1.0, 0.0, 0.0, 1.0, 0.0, 0.0, 1.0, 0.0, 0.0, 1.0, 0.0, 0.0, 1.0, 0.0, 0.0, 1.0, 0.0, -1.0, 0.0, 0.0, -1.0, 0.0, 0.0, -1.0, 0.0, 0.0, -1.0, 0.0, 0.0, -1.0, 0.0, 0.0, -1.0, 0.0, 0.0, -1.0, 0.0, 0.0, -1.0, 0.0, 0.0, -1.0, 0.0, 0.0, -1.0, 0.0, 0.0, -1.0, 0.0, 0.0, -1.0, 0.0, 0.0, 0.0, 1.0, 0.0, 0.0, 1.0, 0.0, 0.0, 1.0, 0.0, 0.0, 1.0, 0.0, 0.0, 1.0, 0.0, 0.0, 1.0, 1.0, 0.0, 0.0, 1.0, 0.0, 0.0, 1.0, 0.0, 0.0, 1.0, 0.0, 0.0, 1.0, 0.0, 0.0, 1.0, 0.0, 0.0, 0.0, 0.0, 1.0, 0.0, 0.0, 1.0, 0.0, 0.0, 1.0, 0.0, 0.0, 1.0, 0.0, 0.0, 1.0, 0.0, 0.0, 1.0, 0.0, 1.0, 0.0, 0.0, 1.0, 0.0, 0.0, 1.0, 0.0, 0.0, 1.0, 0.0, 0.0, 1.0, 0.0, 0.0, 1.0, 0.0, 0.0, 1.0, 0.0, 0.0, 1.0, 0.0, 0.0, 1.0, 0.0, 0.0, 1.0, 0.0, 0.0, 1.0, 0.0, 0.0, 1.0, 0.0, 0.0, 0.0, -1.0, 0.0, 0.0, -1.0, 0.0, 0.0, -1.0, 0.0, 0.0, -1.0, 0.0, 0.0, -1.0, 0.0, 0.0, -1.0, 0.0, 0.0, -1.0, 0.0, 0.0, -1.0, 0.0, 0.0, -1.0, 0.0, 0.0, -1.0, 0.0, 0.0, -1.0, 0.0, 0.0, -1.0, 0.0, 0.0, -1.0, 0.0, 0.0, -1.0, 0.0, 0.0, -1.0, 0.0, 0.0, -1.0, 0.0, 0.0, -1.0, 0.0, 0.0, -1.0, 0.0, 0.0, -1.0, 0.0, 0.0, -1.0, 0.0, 0.0, -1.0, 0.0, 0.0, -1.0, 0.0, 0.0, -1.0, 0.0, 0.0, -1.0, 0.0, 0.0, -1.0, 0.0, 0.0, -1.0, 0.0, 0.0, -1.0, 0.0, 0.0, -1.0, 0.0, 0.0, -1.0, 0.0, 0.0, -1.0, 0.0, -1.0, 0.0, 0.0, -1.0, 0.0, 0.0, -1.0, 0.0, 0.0, -1.0, 0.0, 0.0, -1.0, 0.0, 0.0, -1.0, 0.0, 0.0, 0.0, -1.0, 0.0, 0.0, -1.0, 0.0, 0.0, -1.0, 0.0, 0.0, -1.0, 0.0, 0.0, -1.0, 0.0, 0.0, -1.0, 0.0, 0.0, -1.0, 0.0, 0.0, -1.0, 0.0, 0.0, -1.0, 0.0, 0.0, -1.0, 0.0, 0.0, -1.0, 0.0, 0.0, -1.0, 0.0, 0.0, -1.0, 0.0, 0.0, -1.0, 0.0, 0.0, -1.0, 0.0, 0.0, -1.0, 0.0, 0.0, -1.0, 0.0, 0.0, -1.0, 0.0, 0.0, -1.0, 0.0, 0.0, -1.0, 0.0, 0.0, -1.0, 0.0, 0.0, -1.0, 0.0, 0.0, -1.0, 0.0, 0.0, -1.0, 0.0, 0.0, -1.0, 0.0, 0.0, -1.0, 0.0, 0.0, -1.0, 0.0, 0.0, -1.0, 0.0, 0.0, -1.0, 0.0, 0.0, -1.0, 0.0, 1.0, 0.0, 0.0, 1.0, 0.0, 0.0, 1.0, 0.0, 0.0, 1.0, 0.0, 0.0, 1.0, 0.0, 0.0, 1.0, 0.0, 0.0, 1.0, 0.0, 0.0, 1.0, 0.0, 0.0, 1.0, 0.0, 0.0, 1.0, 0.0, 0.0, 1.0, 0.0, 0.0, 1.0, 0.0, 0.0, 0.0, 1.0, 0.0, 0.0, 1.0, 0.0, 0.0, 1.0, 0.0, 0.0, 1.0, 0.0, 0.0, 1.0, 0.0, 0.0, 1.0, 0.0, 0.0, 1.0, 0.0, 0.0, 1.0, 0.0, 0.0, 1.0, 0.0, 0.0, 1.0, 0.0, 0.0, 1.0, 0.0, 0.0, 1.0, 0.0, 0.0, 1.0, 0.0, 0.0, 1.0, 0.0, 0.0, 1.0, 0.0, 0.0, 1.0, 0.0, 0.0, 1.0, 0.0, 0.0, 1.0, 0.0, -1.0, 0.0, 0.0, -1.0, 0.0, 0.0, -1.0, 0.0, 0.0, -1.0, 0.0, 0.0, -1.0, 0.0, 0.0, -1.0, 0.0, 0.0, -1.0, 0.0, 0.0, -1.0, 0.0, 0.0, -1.0, 0.0, 0.0, -1.0, 0.0, 0.0, -1.0, 0.0, 0.0, -1.0, 0.0, 0.0, -1.0, 0.0, 0.0, -1.0, 0.0, 0.0, -1.0, 0.0, 0.0, -1.0, 0.0, 0.0, -1.0, 0.0, 0.0, -1.0, 0.0, 0.0, 0.0, 1.0, 0.0, 0.0, 1.0, 0.0, 0.0, 1.0, 0.0, 0.0, 1.0, 0.0, 0.0, 1.0, 0.0, 0.0, 1.0, 0.0, 0.0, 1.0, 0.0, 0.0, 1.0, 0.0, 0.0, 1.0, 0.0, 0.0, 1.0, 0.0, 0.0, 1.0, 0.0, 0.0, 1.0, 0.0, 0.0, 1.0, 0.0, 0.0, 1.0, 0.0, 0.0, 1.0, 0.0, 0.0, 1.0, 0.0, 0.0, 1.0, 0.0, 0.0, 1.0, 0.0, 1.0, 0.0, 0.0, 1.0, 0.0, 0.0, 1.0, 0.0, 0.0, 1.0, 0.0, 0.0, 1.0, 0.0, 0.0, 1.0, 0.0, 0.0, 1.0, 0.0, 0.0, 1.0, 0.0, 0.0, 1.0, 0.0, 0.0, 1.0, 0.0, 0.0, 1.0, 0.0, 0.0, 1.0, 0.0, 0.0, 0.0, -1.0, 0.0, 0.0, -1.0, 0.0, 0.0, -1.0, 0.0, 0.0, -1.0, 0.0, 0.0, -1.0, 0.0, 0.0, -1.0, 0.0, 0.0, -1.0, 0.0, 0.0, -1.0, 0.0, 0.0, -1.0, 0.0, 0.0, -1.0, 0.0, 0.0, -1.0, 0.0, 0.0, -1.0, 0.0, 0.0, -1.0, 0.0, 0.0, -1.0, 0.0, 0.0, -1.0, 0.0, 0.0, -1.0, 0.0, 0.0, -1.0, 0.0, 0.0, -1.0, 0.0, 0.0, -1.0, 0.0, 0.0, -1.0, 0.0, 0.0, -1.0, 0.0, 0.0, -1.0, 0.0, 0.0, -1.0, 0.0, 0.0, -1.0, 0.0, 0.0, -1.0, 0.0, 0.0, -1.0, 0.0, 0.0, -1.0, 0.0, 0.0, -1.0, 0.0, 0.0, -1.0, 0.0, 0.0, -1.0, 0.0, 0.0, 1.0, 0.0, 0.0, 1.0, 0.0, 0.0, 1.0, 0.0, 0.0, 1.0, 0.0, 0.0, 1.0, 0.0, 0.0, 1.0, 0.0, 0.0, 1.0, 0.0, 0.0, 1.0, 0.0, 0.0, 1.0, 0.0, 0.0, 1.0, 0.0, 0.0, 1.0, 0.0, 0.0, 1.0, 0.0, 0.0, 1.0, 0.0, 0.0, 1.0, 0.0, 0.0, 1.0, 0.0, 0.0, 1.0, 0.0, 0.0, 1.0, 0.0, 0.0, 1.0, 0.0, 0.0, 1.0, 0.0, 0.0, 1.0, 0.0, 0.0, 1.0, 0.0, 0.0, 1.0, 0.0, 0.0, 1.0, 0.0, 0.0, 1.0, 0.0, 0.0, 1.0, 0.0, 0.0, 1.0, 0.0, 0.0, 1.0, 0.0, 0.0, 1.0, 0.0, 0.0, 1.0, 0.0, 0.0, 1.0, 0.0, 0.0, 1.0, 0.0, 0.0, 1.0, 0.0, 0.0, 1.0, 0.0, 0.0, 1.0, 0.0, 0.0, 1.0, 0.0, 0.0, 1.0, 0.0, 0.0, 1.0, 0.0, 0.0, 1.0, 0.0, 0.0, 1.0, 0.0, 0.0, 1.0, 0.0, 0.0, 1.0, 0.0, 0.0, 1.0, 0.0, 0.0, 1.0, 0.0, 0.0, 1.0, 0.0, 0.0, 1.0, 0.0, 0.0, 1.0, 0.0, 0.0, 1.0, 0.0, 0.0, 1.0, 0.0, 0.0, 1.0, 0.0, 0.0, 1.0, 0.0, 0.0, 1.0, 0.0, 0.0, 1.0, 0.0, 0.0, 1.0, 0.0, 0.0, 1.0, 0.0, 0.0, 1.0, 0.0, 0.0, 1.0, 0.0, 0.0, 1.0, 0.0, 0.0, 1.0, 0.0, 0.0, 1.0, 0.0, 0.0, 1.0, 0.0, 0.0, 1.0, 0.0, 0.0, 1.0, 0.0, 0.0, 1.0, 0.0, 0.0, 1.0, 0.0, 0.0, 1.0, 0.0, 0.0, 1.0, 0.0, 0.0, 1.0, 0.0, 0.0, 1.0, 0.0, 0.0, 1.0, 0.0, 0.0, 1.0, 0.0, 0.0, 1.0, 0.0, 0.0, 1.0, 0.0, -1.0, 0.0, 0.0, -1.0, 0.0, 0.0, -1.0, 0.0, 0.0, -1.0, 0.0, 0.0, -1.0, 0.0, 0.0, -1.0, 0.0, -1.0, 0.0, 0.0, -1.0, 0.0, 0.0, -1.0, 0.0, 0.0, -1.0, 0.0, 0.0, -1.0, 0.0, 0.0, -1.0, 0.0, 0.0, 0.0, 1.0, 0.0, 0.0, 1.0, 0.0, 0.0, 1.0, 0.0, 0.0, 1.0, 0.0, 0.0, 1.0, 0.0, 0.0, 1.0, 0.0, 0.0, 0.0, 1.0, 0.0, 0.0, 1.0, 0.0, 0.0, 1.0, 0.0, 0.0, 1.0, 0.0, 0.0, 1.0, 0.0, 0.0, 1.0])] * 3)])

# ---- objects
ob_tangram = bpy.data.objects.new('tangram', None)
ob_arancio = bpy.data.objects.new('arancio', me_piece1)
ob_giallo = bpy.data.objects.new('giallo', me_piece2)
ob_grigio = bpy.data.objects.new('grigio', me_piece3)
ob_blu = bpy.data.objects.new('blu', me_piece4)
ob_verde = bpy.data.objects.new('verde', me_piece5)
ob_viola = bpy.data.objects.new('viola', me_piece6)
ob_rosso = bpy.data.objects.new('rosso', me_piece7)
ob_base = bpy.data.objects.new('base', me_tray)

# ---- transforms, parenting, visibility, modifiers, constraints
ob_tangram.location = (0.0, 0.0, 0.0)
ob_tangram.rotation_euler = (-1.629e-07, -0.0, 3.142)
ob_tangram.empty_display_size = 0.07872
ob_tangram.empty_image_offset = (0.0, 0.0)
ob_tangram.color = (0.8, 0.8, 0.8, 1.0)
ob_tangram.lineart.crease_threshold = 0.0
ob_arancio.parent = ob_tangram
ob_arancio.matrix_parent_inverse = Matrix(((-1.0, -8.742e-08, 0.0, 0.0), (8.742e-08, -1.0, -1.629e-07, 0.0), (1.424e-14, -1.629e-07, 1.0, 0.0), (0.0, 0.0, 0.0, 1.0)))
ob_arancio.location = (0.08916, -0.01034, 0.01872)
ob_arancio.rotation_euler = (-1.629e-07, 3.239e-22, -3.142)
ob_arancio.color = (0.8, 0.8, 0.8, 1.0)
ob_arancio.lineart.crease_threshold = 0.0
ob_giallo.parent = ob_tangram
ob_giallo.matrix_parent_inverse = Matrix(((-1.0, -8.742e-08, 0.0, 0.0), (8.742e-08, -1.0, -1.629e-07, 0.0), (1.424e-14, -1.629e-07, 1.0, 0.0), (0.0, 0.0, 0.0, 1.0)))
ob_giallo.location = (-0.1112, -0.1248, 0.01872)
ob_giallo.rotation_euler = (-1.629e-07, 3.239e-22, -3.142)
ob_giallo.color = (0.8, 0.8, 0.8, 1.0)
ob_giallo.lineart.crease_threshold = 0.0
ob_grigio.parent = ob_tangram
ob_grigio.matrix_parent_inverse = Matrix(((-1.0, -8.742e-08, 0.0, 0.0), (8.742e-08, -1.0, -1.629e-07, 0.0), (1.424e-14, -1.629e-07, 1.0, 0.0), (0.0, 0.0, 0.0, 1.0)))
ob_grigio.location = (-0.03971, -0.01034, 0.01872)
ob_grigio.rotation_euler = (-1.629e-07, 3.239e-22, -3.142)
ob_grigio.color = (0.8, 0.8, 0.8, 1.0)
ob_grigio.lineart.crease_threshold = 0.0
ob_blu.parent = ob_tangram
ob_blu.matrix_parent_inverse = Matrix(((-1.0, -8.742e-08, 0.0, 0.0), (8.742e-08, -1.0, -1.629e-07, 0.0), (1.424e-14, -1.629e-07, 1.0, 0.0), (0.0, 0.0, 0.0, 1.0)))
ob_blu.location = (-0.1093, 0.0346, 0.01872)
ob_blu.rotation_euler = (-1.629e-07, 3.239e-22, -3.142)
ob_blu.color = (0.8, 0.8, 0.8, 1.0)
ob_blu.lineart.crease_threshold = 0.0
ob_verde.parent = ob_tangram
ob_verde.matrix_parent_inverse = Matrix(((-1.0, -8.742e-08, 0.0, 0.0), (8.742e-08, -1.0, -1.629e-07, 0.0), (1.424e-14, -1.629e-07, 1.0, 0.0), (0.0, 0.0, 0.0, 1.0)))
ob_verde.location = (0.01436, -0.08906, 0.01872)
ob_verde.rotation_euler = (-1.629e-07, 3.239e-22, -3.142)
ob_verde.color = (0.8, 0.8, 0.8, 1.0)
ob_verde.lineart.crease_threshold = 0.0
ob_viola.parent = ob_tangram
ob_viola.matrix_parent_inverse = Matrix(((-1.0, -8.742e-08, 0.0, 0.0), (8.742e-08, -1.0, -1.629e-07, 0.0), (1.424e-14, -1.629e-07, 1.0, 0.0), (0.0, 0.0, 0.0, 1.0)))
ob_viola.location = (0.06797, -0.146, 0.01872)
ob_viola.rotation_euler = (-1.629e-07, 3.239e-22, -3.142)
ob_viola.color = (0.8, 0.8, 0.8, 1.0)
ob_viola.lineart.crease_threshold = 0.0
ob_rosso.parent = ob_tangram
ob_rosso.matrix_parent_inverse = Matrix(((-1.0, -8.742e-08, 0.0, 0.0), (8.742e-08, -1.0, -1.629e-07, 0.0), (1.424e-14, -1.629e-07, 1.0, 0.0), (0.0, 0.0, 0.0, 1.0)))
ob_rosso.location = (0.003257, 0.07557, 0.01872)
ob_rosso.rotation_euler = (-1.629e-07, 3.239e-22, -3.142)
ob_rosso.color = (0.8, 0.8, 0.8, 1.0)
ob_rosso.lineart.crease_threshold = 0.0
ob_base.parent = ob_tangram
ob_base.matrix_parent_inverse = Matrix(((-1.0, -8.742e-08, 0.0, 0.0), (8.742e-08, -1.0, -1.629e-07, 0.0), (1.424e-14, -1.629e-07, 1.0, 0.0), (0.0, 0.0, 0.0, 1.0)))
ob_base.location = (0.003101, -0.001142, 0.01026)
ob_base.rotation_euler = (-1.629e-07, 3.239e-22, -3.142)
ob_base.color = (0.8, 0.8, 0.8, 1.0)
ob_base.lineart.crease_threshold = 0.0

# ---- collection membership
col_collection_1.objects.link(ob_tangram)
col_collection_1.objects.link(ob_arancio)
col_collection_1.objects.link(ob_giallo)
col_collection_1.objects.link(ob_grigio)
col_collection_1.objects.link(ob_blu)
col_collection_1.objects.link(ob_verde)
col_collection_1.objects.link(ob_viola)
col_collection_1.objects.link(ob_rosso)
col_collection_1.objects.link(ob_base)

# ---- scene / render settings (as saved in the file)
scene.frame_start = 1; scene.frame_end = 250; scene.frame_set(1)
scene.render.engine = 'BLENDER_EEVEE_NEXT'
scene.render.resolution_percentage = 50
scene.render.dither_intensity = 0.0
scene.cycles.use_denoising = False
scene.cycles.samples = 128
scene.cycles.sampling_pattern = 'TABULATED_SOBOL'
scene.cycles.use_adaptive_sampling = False
scene.cycles.use_light_tree = False
scene.cycles.blur_glossy = 0.0
scene.cycles.sample_clamp_indirect = 0.0
scene.view_settings.view_transform = 'Standard'
bpy.context.view_layer.update()

# ---- added for rendering (the .blend has no active camera and no usable light): camera, sun
cam_auto = bpy.data.cameras.new('AutoCamera')
cam_auto.lens = 50.0
cam_auto.sensor_width = 36.0
cam_auto.clip_end = 1000.0
ob_auto_camera = bpy.data.objects.new('AutoCamera', cam_auto)
scene.collection.objects.link(ob_auto_camera)
ob_auto_camera.location = (0.53974, -0.654118, 0.445892)
ob_auto_camera.rotation_euler = (1.09748, -7.21219e-08, 0.694738)
scene.camera = ob_auto_camera
light_auto_sun = bpy.data.lights.new('AutoSun', 'SUN')
light_auto_sun.energy = 3.0
light_auto_sun.angle = 0.0523599
ob_auto_sun = bpy.data.objects.new('AutoSun', light_auto_sun)
scene.collection.objects.link(ob_auto_sun)
ob_auto_sun.rotation_euler = (0.872665, 0.174533, 0.523599)
bpy.context.view_layer.update()
